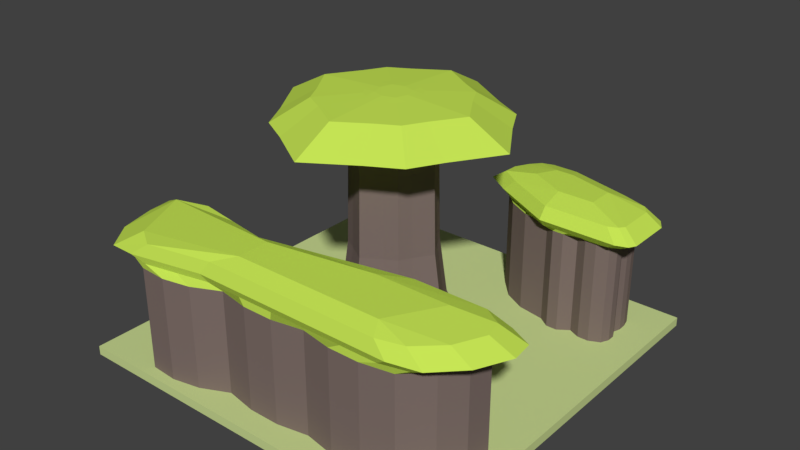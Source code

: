 # Source: Forest_III.blend  (saved by Blender 2.78.0; exported with 4.5.12 LTS)
import bpy
from mathutils import Matrix  # noqa: F401  (used for matrix-valued properties, if any)

bpy.ops.wm.read_factory_settings(use_empty=True)
scene = bpy.context.scene
scene.name = 'Scene'

# ---- collections
col_collection_1 = bpy.data.collections.new('Collection 1'); scene.collection.children.link(col_collection_1)
col_collection_2 = bpy.data.collections.new('Collection 2'); scene.collection.children.link(col_collection_2)
col_collection_3 = bpy.data.collections.new('Collection 3'); scene.collection.children.link(col_collection_3)
col_collection_4 = bpy.data.collections.new('Collection 4'); scene.collection.children.link(col_collection_4)
col_collection_5 = bpy.data.collections.new('Collection 5'); scene.collection.children.link(col_collection_5)
col_collection_6 = bpy.data.collections.new('Collection 6'); scene.collection.children.link(col_collection_6)
col_collection_7 = bpy.data.collections.new('Collection 7'); scene.collection.children.link(col_collection_7)
col_collection_8 = bpy.data.collections.new('Collection 8'); scene.collection.children.link(col_collection_8)
col_collection_9 = bpy.data.collections.new('Collection 9'); scene.collection.children.link(col_collection_9)
col_collection_10 = bpy.data.collections.new('Collection 10'); scene.collection.children.link(col_collection_10)
col_collection_11 = bpy.data.collections.new('Collection 11'); scene.collection.children.link(col_collection_11)
col_collection_12 = bpy.data.collections.new('Collection 12'); scene.collection.children.link(col_collection_12)
col_collection_13 = bpy.data.collections.new('Collection 13'); scene.collection.children.link(col_collection_13)
col_collection_14 = bpy.data.collections.new('Collection 14'); scene.collection.children.link(col_collection_14)
col_collection_15 = bpy.data.collections.new('Collection 15'); scene.collection.children.link(col_collection_15)
col_collection_16 = bpy.data.collections.new('Collection 16'); scene.collection.children.link(col_collection_16)
col_collection_17 = bpy.data.collections.new('Collection 17'); scene.collection.children.link(col_collection_17)
col_collection_18 = bpy.data.collections.new('Collection 18'); scene.collection.children.link(col_collection_18)
col_collection_19 = bpy.data.collections.new('Collection 19'); scene.collection.children.link(col_collection_19)
col_collection_20 = bpy.data.collections.new('Collection 20'); scene.collection.children.link(col_collection_20)

# ---- materials (node trees are filled in below, after node groups)
mat_grass_forest_iii_001 = bpy.data.materials.new('Grass Forest III.001')
mat_grass_forest_iii_001.alpha_threshold = 0.0
mat_grass_forest_iii_001.use_transparent_shadow = False
mat_grass_forest_iii_001.diffuse_color = (0.59, 0.7, 0.29, 1.0)
mat_grass_forest_iii_001.roughness = 0.5
mat_grass_forest_iii_001.specular_intensity = 0.0
mat_ironwood_forest_iii_001 = bpy.data.materials.new('Ironwood Forest III.001')
mat_ironwood_forest_iii_001.alpha_threshold = 0.0
mat_ironwood_forest_iii_001.use_transparent_shadow = False
mat_ironwood_forest_iii_001.diffuse_color = (0.208, 0.156, 0.141, 1.0)
mat_ironwood_forest_iii_001.specular_color = (1.0, 0.433, 0.302)
mat_ironwood_forest_iii_001.roughness = 0.5
mat_leaves_forest_iii_001 = bpy.data.materials.new('Leaves Forest III.001')
mat_leaves_forest_iii_001.alpha_threshold = 0.0
mat_leaves_forest_iii_001.use_transparent_shadow = False
mat_leaves_forest_iii_001.diffuse_color = (0.5797, 0.8, 0.09281, 1.0)
mat_leaves_forest_iii_001.roughness = 0.5
mat_leaves_forest_iii_001.specular_intensity = 0.0

# ---- material node trees

# ---- world
world_world = bpy.data.worlds.new('World'); scene.world = world_world
world_world.color = (0.05088, 0.05088, 0.05088)
world_world.use_sun_shadow = False
world_world.sun_shadow_jitter_overblur = 0.0
world_world.cycles.sampling_method = 'MANUAL'

# ---- meshes
me_cube_002 = bpy.data.meshes.new('Cube.002')
me_cube_002.from_pydata([(8.0, 8.0, -0.1847), (8.0, -8.0, -0.1847), (-8.0, -8.0, -0.1847), (-8.0, 8.0, -0.1847), (8.0, 8.0, 0.1847), (8.0, -8.0, 0.1847), (-8.0, -8.0, 0.1847), (-8.0, 8.0, 0.1847), (-2.068, -2.068, -0.02684), (-1.43, -1.43, 1.973), (-2.068, 2.068, -0.02684), (-1.43, 1.43, 1.973), (2.068, -2.068, -0.02684), (1.43, -1.43, 1.973), (2.068, 2.068, -0.02684), (1.43, 1.43, 1.973), (-2.514, 1.257, -0.02684), (-3.311, -9.537e-07, -0.02684), (-2.514, -1.257, -0.02684), (-1.738, -0.8688, 1.973), (-2.289, -9.537e-07, 1.973), (-1.738, 0.8688, 1.973), (2.514, -1.257, -0.02684), (3.311, -9.537e-07, -0.02684), (2.514, 1.257, -0.02684), (1.738, 0.8688, 1.973), (2.289, -9.537e-07, 1.973), (1.738, -0.8688, 1.973), (1.257, 2.514, -0.02684), (4.768e-07, 3.311, -0.02684), (-1.257, 2.514, -0.02684), (-0.8688, 1.738, 1.973), (4.768e-07, 2.289, 1.973), (0.8688, 1.738, 1.973), (-1.257, -2.514, -0.02684), (4.768e-07, -3.311, -0.02684), (1.257, -2.514, -0.02684), (0.8688, -1.738, 1.973), (4.768e-07, -2.289, 1.973), (-0.8688, -1.738, 1.973), (-1.418, -0.7091, 7.568), (-1.167, -1.167, 7.568), (-0.7091, -1.418, 7.568), (1.167, -1.167, 7.568), (1.418, -0.7091, 7.568), (1.167, 1.167, 7.568), (0.7091, 1.418, 7.568), (-1.167, 1.167, 7.568), (-1.418, 0.7091, 7.568), (1.257, 1.257, -0.02684), (4.768e-07, 1.655, -0.02684), (-1.257, 1.257, -0.02684), (1.655, -9.537e-07, -0.02684), (4.768e-07, -9.537e-07, -0.02684), (-1.655, -9.537e-07, -0.02684), (1.257, -1.257, -0.02684), (4.768e-07, -1.655, -0.02684), (-1.257, -1.257, -0.02684), (-1.478, 0.7389, 4.289), (-1.216, 1.216, 4.289), (0.7389, 1.478, 4.289), (1.216, 1.216, 4.289), (1.478, -0.7389, 4.289), (1.216, -1.216, 4.289), (-0.7389, -1.478, 4.289), (-1.216, -1.216, 4.289), (-1.478, -0.7389, 4.289), (-1.946, -9.537e-07, 4.289), (1.478, 0.7389, 4.289), (1.946, -9.537e-07, 4.289), (1.202, -1.202, 8.389), (1.461, -0.7303, 8.389), (-0.7303, -1.461, 8.389), (-0.7389, 1.478, 4.289), (4.768e-07, 1.946, 4.289), (0.7389, -1.478, 4.289), (4.768e-07, -1.946, 4.289), (-1.202, -1.202, 8.389), (-1.461, -0.7303, 8.389), (-1.461, 0.7303, 8.389), (-1.924, -9.537e-07, 8.389), (1.461, 0.7303, 8.389), (1.202, 1.202, 8.389), (-1.868, -9.537e-07, 7.568), (1.418, 0.7091, 7.568), (1.868, -9.537e-07, 7.568), (-2.591, -1.295, 8.878), (-2.132, -2.132, 8.878), (-1.295, -2.591, 8.878), (-0.7091, 1.418, 7.568), (4.768e-07, 1.868, 7.568), (0.7091, -1.418, 7.568), (4.768e-07, -1.868, 7.568), (2.132, -2.132, 8.878), (2.591, -1.295, 8.878), (2.132, 2.132, 8.878), (1.295, 2.591, 8.878), (-2.132, 2.132, 8.878), (-2.591, 1.295, 8.878), (0.7303, 1.461, 8.389), (-1.202, 1.202, 8.389), (1.924, -9.537e-07, 8.389), (3.112, -3.112, 9.097), (3.782, -1.891, 9.097), (-1.891, -3.782, 9.097), (-0.7303, 1.461, 8.389), (4.768e-07, 1.924, 8.389), (0.7303, -1.461, 8.389), (4.768e-07, -1.924, 8.389), (-3.112, -3.112, 9.097), (-3.782, -1.891, 9.097), (-3.782, 1.891, 9.097), (-4.981, -9.537e-07, 9.097), (3.782, 1.891, 9.097), (3.112, 3.112, 9.097), (-3.412, -9.537e-07, 8.878), (2.591, 1.295, 8.878), (3.412, -9.537e-07, 8.878), (-2.511, -1.255, 9.995), (-2.066, -2.066, 9.995), (-1.255, -2.511, 9.995), (-1.295, 2.591, 8.878), (4.768e-07, 3.412, 8.878), (1.295, -2.591, 8.878), (4.768e-07, -3.412, 8.878), (2.066, -2.066, 9.995), (2.511, -1.255, 9.995), (2.066, 2.066, 9.995), (1.255, 2.511, 9.995), (-2.066, 2.066, 9.995), (-2.511, 1.255, 9.995), (1.891, 3.782, 9.097), (-3.112, 3.112, 9.097), (4.981, -9.537e-07, 9.097), (0.7792, -0.7792, 10.1), (0.9469, -0.4734, 10.1), (-0.4734, -0.9469, 10.1), (-1.891, 3.782, 9.097), (4.768e-07, 4.981, 9.097), (1.891, -3.782, 9.097), (4.768e-07, -4.981, 9.097), (-0.7792, -0.7792, 10.1), (-0.9469, -0.4734, 10.1), (-0.9469, 0.4734, 10.1), (-1.247, -9.537e-07, 10.1), (0.9469, 0.4734, 10.1), (0.7792, 0.7792, 10.1), (-3.307, -9.537e-07, 9.995), (2.511, 1.255, 9.995), (3.307, -9.537e-07, 9.995), (-1.255, 2.511, 9.995), (4.768e-07, 3.307, 9.995), (1.255, -2.511, 9.995), (4.768e-07, -3.307, 9.995), (0.4734, 0.9469, 10.1), (-0.7792, 0.7792, 10.1), (1.247, -9.537e-07, 10.1), (0.4734, 0.4734, 10.13), (0.6236, -9.537e-07, 10.13), (0.4734, -0.4734, 10.13), (-0.4734, 0.9469, 10.1), (4.768e-07, 1.247, 10.1), (0.4734, -0.9469, 10.1), (4.768e-07, -1.247, 10.1), (-0.4734, 0.4734, 10.13), (4.768e-07, 0.6236, 10.13), (-0.6236, -9.537e-07, 10.13), (4.768e-07, -9.537e-07, 10.13), (-0.4734, -0.4734, 10.13), (4.768e-07, -0.6236, 10.13), (3.854, 4.483, -0.07461), (3.854, 4.483, 4.396), (1.862, 7.393, -0.07461), (1.862, 7.393, 4.396), (6.58, 4.483, -0.07461), (6.58, 4.483, 4.396), (6.58, 6.483, -0.07461), (6.58, 6.483, 4.396), (3.225, 7.393, -0.07461), (3.225, 7.393, 4.396), (5.217, 4.483, -0.07461), (5.217, 4.483, 4.396), (1.095, 5.938, -0.07461), (1.095, 5.938, 4.396), (6.58, 5.483, -0.07461), (6.58, 5.483, 4.396), (0.246, 5.938, 4.814), (4.221, 5.938, -0.07461), (0.6932, 5.938, 4.51), (1.435, 7.597, 4.51), (3.075, 7.75, 4.51), (6.963, 6.616, 4.51), (7.252, 5.371, 4.51), (7.09, 4.308, 4.51), (5.555, 4.126, 4.51), (3.858, 4.126, 4.51), (0.8976, 5.938, 5.268), (1.113, 7.834, 4.814), (2.975, 7.987, 4.814), (7.41, 6.705, 4.814), (7.699, 5.297, 4.814), (7.537, 4.071, 4.814), (5.78, 3.889, 4.814), (3.86, 3.889, 4.814), (2.314, 5.938, 5.549), (1.583, 7.488, 5.268), (3.121, 7.641, 5.268), (6.759, 6.575, 5.268), (7.048, 5.405, 5.268), (6.886, 4.416, 5.268), (5.452, 4.235, 5.268), (3.856, 4.235, 5.268), (3.497, 6.747, 5.549), (5.362, 5.129, 5.549), (-5.257, -7.533, -0.03627), (-5.257, -7.533, 4.396), (-6.125, -4.137, -0.03627), (-6.125, -4.137, 4.396), (5.774, -6.835, -0.03627), (5.774, -6.835, 4.396), (7.212, -3.77, -0.03627), (7.212, -3.77, 4.396), (3.39, -3.77, -0.03627), (-1.869, -4.835, -0.03627), (-1.869, -4.835, 4.396), (3.39, -3.77, 4.396), (-1.869, -6.835, -0.03627), (1.952, -6.835, -0.03627), (1.952, -6.835, 4.396), (-1.869, -6.835, 4.396), (-5.927, -7.425, 4.681), (-7.077, -4.308, 4.681), (3.92, -3.42, 4.681), (7.723, -3.878, 4.681), (6.322, -6.777, 4.681), (-2.318, -7.055, 4.681), (-2.318, -4.683, 4.681), (2.215, -7.055, 4.681), (-6.512, -7.775, 4.979), (-7.823, -4.138, 4.979), (4.238, -3.209, 4.979), (8.468, -3.668, 4.979), (6.907, -6.909, 4.979), (-2.588, -7.187, 4.979), (-2.588, -4.233, 4.979), (2.372, -7.187, 4.979), (-5.738, -6.972, 5.493), (3.817, -3.487, 5.493), (7.482, -3.946, 5.493), (6.133, -6.734, 5.493), (-2.231, -7.012, 5.493), (-2.231, -4.712, 5.493), (2.164, -7.012, 5.493), (5.937, -4.376, 5.74), (4.774, -6.399, 5.74), (-1.408, -6.399, 5.74), (-1.408, -5.079, 5.74), (-3.288, -4.277, -0.03627), (-4.707, -4.044, -0.03627), (-2.999, -7.366, 4.396), (-4.128, -7.599, 4.396), (-4.707, -4.044, 4.396), (-3.288, -4.277, 4.396), (-4.128, -7.599, -0.03627), (-2.999, -7.366, -0.03627), (-3.658, -7.331, 4.681), (-4.997, -7.607, 4.681), (-5.684, -4.131, 4.681), (-4.001, -4.407, 4.681), (-4.054, -7.489, 4.979), (-5.519, -7.791, 4.979), (-6.271, -3.629, 4.979), (-4.429, -3.931, 4.979), (-3.53, -7.28, 5.493), (-4.829, -7.548, 5.493), (-5.494, -4.177, 5.493), (-3.863, -4.445, 5.493), (1.637, -3.897, -0.03627), (-0.1162, -4.252, -0.03627), (-0.1162, -4.252, 4.396), (1.637, -3.897, 4.396), (-0.5955, -7.068, -0.03627), (0.6785, -7.068, -0.03627), (0.6785, -7.068, 4.396), (-0.5955, -7.068, 4.396), (-0.2389, -4.262, 4.681), (1.841, -3.841, 4.681), (0.7036, -7.055, 4.681), (-0.8074, -7.055, 4.681), (-0.3127, -4.131, 4.979), (1.963, -3.67, 4.979), (0.7188, -7.187, 4.979), (-0.9347, -7.187, 4.979), (-0.2151, -4.304, 5.493), (1.801, -3.896, 5.493), (0.6988, -7.012, 5.493), (-0.7663, -7.012, 5.493), (4.664, -3.489, 4.396), (5.938, -3.489, 4.396), (3.226, -7.066, -0.03627), (4.5, -7.066, -0.03627), (5.938, -3.489, -0.03627), (4.664, -3.489, -0.03627), (4.5, -7.066, 4.396), (3.226, -7.066, 4.396), (5.431, -3.42, 4.681), (6.942, -3.42, 4.681), (5.237, -7.055, 4.681), (3.726, -7.055, 4.681), (5.892, -3.209, 4.979), (7.545, -3.209, 4.979), (5.679, -7.187, 4.979), (4.026, -7.187, 4.979), (5.282, -3.487, 5.493), (6.747, -3.487, 5.493), (5.094, -7.012, 5.493), (3.629, -7.012, 5.493), (2.846, -4.376, 5.74), (-6.171, -5.269, -0.03627), (-5.881, -6.401, -0.03627), (-5.881, -6.401, 4.396), (-6.171, -5.269, 4.396), (6.629, -5.813, -0.03627), (7.109, -4.791, -0.03627), (7.109, -4.791, 4.396), (6.629, -5.813, 4.396), (-1.869, -5.502, -0.03627), (-1.869, -6.168, -0.03627), (2.911, -4.791, -0.03627), (2.432, -5.813, -0.03627), (-6.68, -6.54, 4.681), (-7.023, -5.198, 4.681), (7.885, -4.631, 4.681), (7.316, -5.843, 4.681), (-7.361, -6.624, 4.979), (-7.736, -5.155, 4.979), (8.577, -4.535, 4.979), (7.955, -5.861, 4.979), (-6.836, -4.566, 5.493), (7.661, -4.662, 5.493), (7.11, -5.837, 5.493), (-4.514, -5.446, -0.03627), (-4.321, -6.522, -0.03627), (-3.192, -5.524, -0.03627), (-3.095, -6.445, -0.03627), (-0.276, -5.343, -0.03627), (-0.4357, -6.205, -0.03627), (1.318, -5.106, -0.03627), (0.998, -6.087, -0.03627), (4.185, -4.868, -0.03627), (3.706, -5.967, -0.03627), (5.459, -4.868, -0.03627), (4.98, -5.967, -0.03627), (4.344, 7.527, 4.396), (5.462, 7.224, 4.396), (5.672, 4.268, -0.07461), (6.126, 4.268, -0.07461), (5.462, 7.224, -0.07461), (4.344, 7.527, -0.07461), (6.126, 4.268, 4.396), (5.672, 4.268, 4.396), (5.794, 5.634, -0.07461), (5.008, 5.786, -0.07461), (4.467, 7.372, 4.51), (5.86, 6.994, 4.51), (6.686, 4.126, 4.51), (6.121, 4.126, 4.51), (4.55, 7.559, 4.814), (6.124, 7.132, 4.814), (7.059, 3.889, 4.814), (6.419, 3.889, 4.814), (4.43, 7.286, 5.268), (5.739, 6.931, 5.268), (6.516, 4.235, 5.268), (5.984, 4.235, 5.268), (2.771, 7.704, -0.07461), (2.316, 7.704, -0.07461), (4.763, 4.161, 4.396), (4.308, 4.161, 4.396), (2.316, 7.704, 4.396), (2.771, 7.704, 4.396), (4.308, 4.161, -0.07461), (4.763, 4.161, -0.07461), (3.179, 5.938, -0.07461), (2.137, 5.938, -0.07461), (4.989, 4.126, 4.51), (4.423, 4.126, 4.51), (1.944, 7.75, 4.51), (2.509, 7.75, 4.51), (5.14, 3.889, 4.814), (4.5, 3.889, 4.814), (1.696, 7.987, 4.814), (2.335, 7.987, 4.814), (4.92, 4.235, 5.268), (4.388, 4.235, 5.268), (2.057, 7.641, 5.268), (2.589, 7.641, 5.268), (3.847, 5.129, 5.549), (1.088, 6.423, 4.396), (1.344, 6.908, 4.396), (6.67, 5.77, -0.2256), (6.67, 6.103, -0.2256), (1.344, 6.908, -0.07461), (1.088, 6.423, -0.07461), (6.67, 6.103, 4.245), (6.67, 5.77, 4.245), (3.557, 6.908, -0.07461), (3.889, 6.423, -0.07461), (0.7417, 6.542, 4.51), (1.06, 7.146, 4.51), (7.252, 6.201, 4.51), (7.252, 5.786, 4.51), (0.3362, 6.621, 4.814), (0.696, 7.304, 4.814), (7.699, 6.236, 4.814), (7.699, 5.766, 4.814), (0.9271, 6.506, 5.268), (1.226, 7.073, 5.268), (7.048, 6.185, 5.268), (7.048, 5.795, 5.268), (2.74, 6.747, 5.549), (4.565, 6.947, -0.07461), (4.786, 6.367, -0.07461), (5.573, 6.694, -0.07461), (5.683, 6.164, -0.07461), (2.257, 7.115, -0.07461), (2.197, 6.527, -0.07461), (2.907, 7.115, -0.07461), (3.043, 6.527, -0.07461), (1.802, 5.168, -0.07461), (2.721, 4.683, -0.07461), (6.736, 5.149, 4.396), (6.736, 4.816, 4.396), (4.553, 5.453, -0.07461), (4.885, 4.968, -0.07461), (2.721, 4.683, 4.396), (1.802, 5.168, 4.396), (6.736, 4.816, -0.07461), (6.736, 5.149, -0.07461), (7.252, 4.956, 4.51), (7.252, 4.541, 4.51), (2.713, 4.73, 4.51), (1.568, 5.334, 4.51), (7.699, 4.828, 4.814), (7.699, 4.358, 4.814), (2.566, 4.572, 4.814), (1.271, 5.255, 4.814), (7.048, 5.015, 5.268), (7.048, 4.625, 5.268), (2.78, 4.802, 5.268), (1.704, 5.37, 5.268), (5.229, 5.352, -0.07461), (5.45, 4.917, -0.07461), (5.905, 5.25, -0.07461), (6.015, 4.867, -0.07461), (5.362, 6.241, 5.549), (2.861, 5.453, -0.07461), (3.584, 4.968, -0.07461), (3.707, 5.453, -0.07461), (4.235, 4.968, -0.07461)], [], [(0, 1, 2, 3), (4, 7, 6, 5), (0, 4, 5, 1), (1, 5, 6, 2), (2, 6, 7, 3), (4, 0, 3, 7), (16, 21, 11, 10), (28, 33, 15, 14), (22, 27, 13, 12), (34, 39, 9, 8), (55, 22, 12, 36), (25, 15, 61, 68), (15, 33, 60, 61), (33, 32, 74, 60), (9, 39, 64, 65), (28, 14, 24, 49), (49, 24, 23, 52), (52, 23, 22, 55), (14, 15, 25, 24), (24, 25, 26, 23), (23, 26, 27, 22), (8, 9, 19, 18), (18, 19, 20, 17), (17, 20, 21, 16), (17, 54, 57, 18), (54, 53, 56, 57), (53, 52, 55, 56), (16, 51, 54, 17), (51, 50, 53, 54), (50, 49, 52, 53), (10, 30, 51, 16), (30, 29, 50, 51), (29, 28, 49, 50), (32, 31, 73, 74), (39, 38, 76, 64), (21, 20, 67, 58), (31, 11, 59, 73), (11, 21, 58, 59), (38, 37, 75, 76), (20, 19, 66, 67), (27, 26, 69, 62), (13, 27, 62, 63), (37, 13, 63, 75), (19, 9, 65, 66), (26, 25, 68, 69), (18, 57, 34, 8), (57, 56, 35, 34), (56, 55, 36, 35), (12, 13, 37, 36), (36, 37, 38, 35), (35, 38, 39, 34), (10, 11, 31, 30), (30, 31, 32, 29), (29, 32, 33, 28), (68, 61, 45, 84), (74, 73, 89, 90), (58, 67, 83, 48), (73, 59, 47, 89), (67, 66, 40, 83), (66, 65, 41, 40), (64, 76, 92, 42), (65, 64, 42, 41), (76, 75, 91, 92), (63, 62, 44, 43), (62, 69, 85, 44), (75, 63, 43, 91), (61, 60, 46, 45), (69, 68, 84, 85), (60, 74, 90, 46), (59, 58, 48, 47), (45, 46, 99, 82), (43, 44, 71, 70), (42, 92, 108, 72), (41, 42, 72, 77), (92, 91, 107, 108), (44, 85, 101, 71), (83, 40, 78, 80), (40, 41, 77, 78), (91, 43, 70, 107), (48, 83, 80, 79), (85, 84, 81, 101), (46, 90, 106, 99), (84, 45, 82, 81), (90, 89, 105, 106), (89, 47, 100, 105), (47, 48, 79, 100), (108, 107, 123, 124), (71, 101, 117, 94), (80, 78, 86, 115), (107, 70, 93, 123), (101, 81, 116, 117), (78, 77, 87, 86), (99, 106, 122, 96), (70, 71, 94, 93), (77, 72, 88, 87), (106, 105, 121, 122), (82, 99, 96, 95), (105, 100, 97, 121), (100, 79, 98, 97), (81, 82, 95, 116), (72, 108, 124, 88), (79, 80, 115, 98), (115, 86, 110, 112), (86, 87, 109, 110), (122, 121, 137, 138), (98, 115, 112, 111), (121, 97, 132, 137), (116, 95, 114, 113), (97, 98, 111, 132), (88, 124, 140, 104), (95, 96, 131, 114), (124, 123, 139, 140), (94, 117, 133, 103), (93, 94, 103, 102), (123, 93, 102, 139), (117, 116, 113, 133), (87, 88, 104, 109), (96, 122, 138, 131), (113, 114, 127, 148), (104, 140, 153, 120), (111, 112, 147, 130), (140, 139, 152, 153), (103, 133, 149, 126), (112, 110, 118, 147), (139, 102, 125, 152), (133, 113, 148, 149), (110, 109, 119, 118), (131, 138, 151, 128), (102, 103, 126, 125), (109, 104, 120, 119), (138, 137, 150, 151), (114, 131, 128, 127), (137, 132, 129, 150), (132, 111, 130, 129), (127, 128, 154, 146), (153, 152, 162, 163), (126, 149, 156, 135), (125, 126, 135, 134), (152, 125, 134, 162), (149, 148, 145, 156), (119, 120, 136, 141), (128, 151, 161, 154), (147, 118, 142, 144), (118, 119, 141, 142), (151, 150, 160, 161), (130, 147, 144, 143), (150, 129, 155, 160), (148, 127, 146, 145), (129, 130, 143, 155), (120, 153, 163, 136), (168, 142, 141, 136), (160, 155, 143, 164), (164, 143, 144, 166), (166, 144, 142, 168), (156, 158, 159, 135), (158, 167, 169, 159), (167, 166, 168, 169), (145, 157, 158, 156), (157, 165, 167, 158), (165, 164, 166, 167), (146, 154, 157, 145), (154, 161, 165, 157), (161, 160, 164, 165), (135, 159, 162, 134), (159, 169, 163, 162), (169, 168, 136, 163), (402, 399, 173, 172), (357, 354, 177, 176), (437, 432, 175, 174), (381, 378, 171, 170), (454, 437, 174, 356), (379, 173, 189, 387), (359, 175, 193, 365), (459, 434, 180, 382), (355, 360, 181, 180), (375, 380, 179, 178), (428, 407, 187, 383), (431, 185, 192, 439), (435, 171, 195, 441), (424, 400, 184, 361), (400, 405, 185, 184), (429, 436, 183, 182), (385, 194, 202, 389), (365, 193, 201, 369), (441, 195, 203, 445), (408, 188, 186, 412), (398, 183, 188, 408), (377, 181, 194, 385), (353, 179, 190, 363), (404, 177, 191, 410), (445, 203, 211, 449), (412, 186, 196, 416), (443, 200, 208, 447), (391, 197, 205, 395), (363, 190, 198, 367), (410, 191, 199, 414), (387, 189, 197, 391), (439, 192, 200, 443), (447, 208, 455), (395, 205, 420), (418, 207, 455), (371, 206, 212, 455), (369, 201, 209, 373), (389, 202, 210, 393), (367, 198, 206, 371), (414, 199, 207, 418), (416, 196, 204, 420), (449, 211, 397), (373, 209, 213, 397), (393, 210, 397), (318, 321, 217, 216), (301, 298, 221, 220), (322, 325, 219, 218), (263, 260, 215, 214), (352, 322, 218, 300), (259, 229, 235, 265), (320, 215, 230, 330), (279, 224, 236, 285), (344, 327, 226, 264), (348, 329, 227, 282), (299, 304, 228, 227), (281, 284, 229, 226), (257, 262, 224, 223), (277, 280, 225, 222), (285, 236, 244, 289), (287, 237, 245, 291), (330, 230, 238, 334), (303, 219, 234, 307), (297, 225, 232, 305), (261, 217, 231, 267), (283, 228, 237, 287), (324, 221, 233, 332), (336, 241, 248, 339), (271, 239, 338, 275), (311, 242, 249, 315), (265, 235, 243, 269), (305, 232, 240, 309), (307, 234, 242, 311), (267, 231, 239, 271), (332, 233, 241, 336), (338, 246, 255, 256), (315, 249, 254), (313, 247, 317), (334, 238, 246, 338), (291, 245, 252, 295), (289, 244, 251, 293), (269, 243, 250, 273), (309, 240, 247, 313), (339, 248, 253, 254), (295, 252, 254), (293, 251, 256, 317), (273, 250, 255), (246, 274, 255), (274, 273, 255), (238, 270, 274, 246), (270, 269, 273, 274), (251, 276, 338, 256), (276, 275, 338), (236, 268, 272, 244), (268, 267, 271, 272), (230, 266, 270, 238), (266, 265, 269, 270), (244, 272, 276, 251), (272, 271, 275, 276), (224, 262, 268, 236), (262, 261, 267, 268), (216, 217, 261, 258), (258, 261, 262, 257), (319, 342, 263, 214), (342, 344, 264, 263), (215, 260, 266, 230), (260, 259, 265, 266), (226, 229, 259, 264), (264, 259, 260, 263), (247, 294, 317), (294, 293, 317), (250, 296, 254, 255), (296, 295, 254), (240, 290, 294, 247), (290, 289, 293, 294), (243, 292, 296, 250), (292, 291, 295, 296), (229, 284, 288, 235), (284, 283, 287, 288), (235, 288, 292, 243), (288, 287, 291, 292), (232, 286, 290, 240), (286, 285, 289, 290), (223, 224, 279, 278), (278, 279, 280, 277), (227, 228, 283, 282), (282, 283, 284, 281), (327, 346, 281, 226), (346, 348, 282, 281), (225, 280, 286, 232), (280, 279, 285, 286), (241, 310, 314, 248), (310, 309, 313, 314), (248, 314, 317, 253), (314, 313, 317), (252, 316, 254), (316, 315, 254), (237, 308, 312, 245), (308, 307, 311, 312), (233, 306, 310, 241), (306, 305, 309, 310), (245, 312, 316, 252), (312, 311, 315, 316), (221, 298, 306, 233), (298, 297, 305, 306), (228, 304, 308, 237), (304, 303, 307, 308), (218, 219, 303, 300), (300, 303, 304, 299), (329, 350, 299, 227), (350, 352, 300, 299), (222, 225, 297, 302), (302, 297, 298, 301), (302, 301, 351, 349), (349, 351, 352, 350), (222, 302, 349, 328), (328, 349, 350, 329), (278, 277, 347, 345), (345, 347, 348, 346), (223, 278, 345, 326), (326, 345, 346, 327), (258, 257, 343, 341), (341, 343, 344, 342), (216, 258, 341, 318), (318, 341, 342, 319), (249, 340, 254), (340, 339, 254), (253, 317, 254), (256, 255, 254, 317), (239, 335, 338), (335, 334, 338), (234, 333, 337, 242), (333, 332, 336, 337), (242, 337, 340, 249), (337, 336, 339, 340), (219, 325, 333, 234), (325, 324, 332, 333), (231, 331, 335, 239), (331, 330, 334, 335), (277, 222, 328, 347), (347, 328, 329, 348), (257, 223, 326, 343), (343, 326, 327, 344), (217, 321, 331, 231), (321, 320, 330, 331), (301, 220, 323, 351), (351, 323, 322, 352), (220, 221, 324, 323), (323, 324, 325, 322), (214, 215, 320, 319), (319, 320, 321, 318), (210, 374, 397), (374, 373, 397), (199, 368, 372, 207), (368, 367, 371, 372), (202, 370, 374, 210), (370, 369, 373, 374), (207, 372, 455), (372, 371, 455), (191, 364, 368, 199), (364, 363, 367, 368), (177, 354, 364, 191), (354, 353, 363, 364), (194, 366, 370, 202), (366, 365, 369, 370), (407, 422, 362, 187), (422, 424, 361, 362), (174, 175, 359, 356), (356, 359, 360, 355), (181, 360, 366, 194), (360, 359, 365, 366), (434, 452, 355, 180), (452, 454, 356, 355), (178, 179, 353, 358), (358, 353, 354, 357), (211, 394, 397), (394, 393, 397), (203, 390, 394, 211), (390, 389, 393, 394), (206, 396, 420, 212), (396, 395, 420), (190, 388, 392, 198), (388, 387, 391, 392), (198, 392, 396, 206), (392, 391, 395, 396), (171, 378, 386, 195), (378, 377, 385, 386), (195, 386, 390, 203), (386, 385, 389, 390), (403, 426, 384, 182), (426, 428, 383, 384), (172, 173, 379, 376), (376, 379, 380, 375), (430, 457, 381, 170), (457, 459, 382, 381), (179, 380, 388, 190), (380, 379, 387, 388), (180, 181, 377, 382), (382, 377, 378, 381), (376, 375, 427, 425), (425, 427, 428, 426), (172, 376, 425, 402), (402, 425, 426, 403), (358, 357, 423, 421), (421, 423, 424, 422), (178, 358, 421, 406), (406, 421, 422, 407), (205, 417, 420), (417, 416, 420), (200, 415, 419, 208), (415, 414, 418, 419), (208, 419, 455), (419, 418, 455), (192, 411, 415, 200), (411, 410, 414, 415), (197, 413, 417, 205), (413, 412, 416, 417), (185, 405, 411, 192), (405, 404, 410, 411), (173, 399, 409, 189), (399, 398, 408, 409), (189, 409, 413, 197), (409, 408, 412, 413), (176, 177, 404, 401), (401, 404, 405, 400), (357, 176, 401, 423), (423, 401, 400, 424), (375, 178, 406, 427), (427, 406, 407, 428), (182, 183, 398, 403), (403, 398, 399, 402), (384, 383, 458, 456), (456, 458, 459, 457), (182, 384, 456, 429), (429, 456, 457, 430), (362, 361, 453, 451), (451, 453, 454, 452), (187, 362, 451, 433), (433, 451, 452, 434), (196, 450, 397, 204), (450, 449, 397), (209, 448, 455, 213), (448, 447, 455), (193, 440, 444, 201), (440, 439, 443, 444), (201, 444, 448, 209), (444, 443, 447, 448), (186, 446, 450, 196), (446, 445, 449, 450), (188, 442, 446, 186), (442, 441, 445, 446), (170, 171, 435, 430), (430, 435, 436, 429), (183, 436, 442, 188), (436, 435, 441, 442), (175, 432, 440, 193), (432, 431, 439, 440), (383, 187, 433, 458), (458, 433, 434, 459), (361, 184, 438, 453), (453, 438, 437, 454), (184, 185, 431, 438), (438, 431, 432, 437), (397, 213, 455, 212), (212, 420, 204, 397)])
me_cube_002.polygons.foreach_set('use_smooth', [True] * 470)
me_cube_002.polygons.foreach_set('material_index', [0, 0, 0, 0, 0, 0, 1, 1, 1, 1, 0, 1, 1, 1, 1, 0, 0, 0, 1, 1, 1, 1, 1, 1, 0, 0, 0, 0, 0, 0, 0, 0, 0, 1, 1, 1, 1, 1, 1, 1, 1, 1, 1, 1, 1, 0, 0, 0, 1, 1, 1, 1, 1, 1, 1, 1, 1, 1, 1, 1, 1, 1, 1, 1, 1, 1, 1, 1, 1, 1, 1, 1, 1, 1, 1, 1, 1, 1, 1, 1, 1, 1, 1, 1, 1, 1, 2, 2, 2, 2, 2, 2, 2, 2, 2, 2, 2, 2, 2, 2, 2, 2, 2, 2, 2, 2, 2, 2, 2, 2, 2, 2, 2, 2, 2, 2, 2, 2, 2, 2, 2, 2, 2, 2, 2, 2, 2, 2, 2, 2, 2, 2, 2, 2, 2, 2, 2, 2, 2, 2, 2, 2, 2, 2, 2, 2, 2, 2, 2, 2, 2, 2, 2, 2, 2, 2, 2, 2, 2, 2, 2, 2, 2, 2, 2, 2, 1, 1, 1, 1, 0, 2, 2, 0, 1, 1, 0, 2, 2, 0, 1, 1, 2, 2, 2, 2, 2, 2, 2, 2, 2, 2, 2, 2, 2, 2, 2, 2, 2, 2, 2, 2, 2, 2, 2, 2, 2, 2, 2, 2, 1, 1, 1, 1, 0, 2, 2, 2, 0, 0, 1, 1, 1, 1, 2, 2, 2, 2, 2, 2, 2, 2, 2, 2, 2, 2, 2, 2, 2, 2, 2, 2, 2, 2, 2, 2, 2, 2, 2, 2, 2, 2, 2, 2, 2, 2, 2, 2, 2, 2, 2, 2, 2, 2, 2, 2, 1, 1, 0, 0, 2, 2, 1, 1, 2, 2, 2, 2, 2, 2, 2, 2, 2, 2, 2, 2, 2, 2, 1, 1, 1, 1, 0, 0, 2, 2, 2, 2, 2, 2, 2, 2, 2, 2, 2, 2, 2, 2, 2, 2, 2, 2, 1, 1, 0, 0, 1, 1, 0, 0, 0, 0, 0, 0, 0, 0, 0, 0, 0, 0, 2, 2, 2, 2, 2, 2, 2, 2, 2, 2, 2, 2, 2, 2, 0, 0, 0, 0, 2, 2, 0, 0, 1, 1, 1, 1, 2, 2, 2, 2, 2, 2, 2, 2, 2, 2, 2, 2, 2, 2, 0, 0, 1, 1, 2, 2, 0, 0, 1, 1, 2, 2, 2, 2, 2, 2, 2, 2, 2, 2, 2, 2, 2, 2, 0, 0, 1, 1, 0, 0, 2, 2, 1, 1, 0, 0, 0, 0, 0, 0, 0, 0, 2, 2, 2, 2, 2, 2, 2, 2, 2, 2, 2, 2, 2, 2, 2, 2, 1, 1, 0, 0, 0, 0, 1, 1, 0, 0, 0, 0, 0, 0, 0, 0, 2, 2, 2, 2, 2, 2, 2, 2, 2, 2, 2, 2, 1, 1, 2, 2, 2, 2, 0, 0, 0, 0, 1, 1, 2, 2])
_k = set([(0, 1), (0, 3), (0, 4), (1, 2), (1, 5), (2, 3), (2, 6), (3, 7), (4, 5), (4, 7), (5, 6), (6, 7), (8, 9), (8, 18), (8, 34), (9, 19), (9, 39), (9, 65), (10, 11), (10, 16), (10, 30), (11, 21), (11, 31), (11, 59), (12, 13), (12, 22), (12, 36), (13, 27), (13, 37), (13, 63), (14, 15), (14, 24), (14, 28), (15, 25), (15, 33), (15, 61), (16, 17), (16, 21), (17, 18), (17, 20), (18, 19), (19, 20), (19, 66), (20, 21), (20, 67), (21, 58), (22, 23), (22, 27), (23, 24), (23, 26), (24, 25), (25, 26), (25, 68), (26, 27), (26, 69), (27, 62), (28, 29), (28, 33), (29, 30), (29, 32), (30, 31), (31, 32), (31, 73), (32, 33), (32, 74), (33, 60), (34, 35), (34, 39), (35, 36), (35, 38), (36, 37), (37, 38), (37, 75), (38, 39), (38, 76), (39, 64), (40, 41), (40, 66), (40, 78), (40, 83), (41, 42), (41, 65), (41, 77), (42, 64), (42, 72), (42, 92), (43, 44), (43, 63), (43, 70), (43, 91), (44, 62), (44, 71), (44, 85), (45, 46), (45, 61), (45, 82), (45, 84), (46, 60), (46, 90), (46, 99), (47, 48), (47, 59), (47, 89), (47, 100), (48, 58), (48, 79), (48, 83), (58, 59), (58, 67), (59, 73), (60, 61), (60, 74), (61, 68), (62, 63), (62, 69), (63, 75), (64, 65), (64, 76), (65, 66), (66, 67), (67, 83), (68, 69), (68, 84), (69, 85), (70, 71), (70, 93), (70, 107), (71, 94), (71, 101), (72, 77), (72, 88), (72, 108), (73, 74), (73, 89), (74, 90), (75, 76), (75, 91), (76, 92), (77, 78), (77, 87), (78, 80), (78, 86), (79, 80), (79, 98), (79, 100), (80, 83), (80, 115), (81, 82), (81, 84), (81, 101), (81, 116), (82, 95), (82, 99), (84, 85), (85, 101), (86, 87), (86, 115), (87, 88), (87, 109), (88, 124), (89, 90), (89, 105), (90, 106), (91, 92), (91, 107), (92, 108), (93, 94), (93, 102), (93, 123), (94, 117), (95, 96), (95, 114), (95, 116), (96, 99), (96, 122), (97, 98), (97, 100), (97, 121), (97, 132), (98, 115), (99, 106), (100, 105), (101, 117), (102, 103), (102, 125), (102, 139), (103, 126), (103, 133), (104, 109), (104, 120), (104, 140), (105, 106), (105, 121), (106, 122), (107, 108), (107, 123), (108, 124), (109, 110), (109, 119), (110, 112), (110, 118), (111, 112), (111, 130), (111, 132), (112, 115), (112, 147), (113, 114), (113, 133), (113, 148), (114, 127), (114, 131), (116, 117), (117, 133), (118, 119), (118, 147), (119, 120), (119, 141), (120, 153), (121, 122), (122, 138), (123, 124), (124, 140), (125, 126), (125, 134), (125, 152), (126, 149), (127, 128), (127, 146), (127, 148), (128, 131), (128, 151), (129, 130), (129, 132), (129, 150), (129, 155), (130, 147), (131, 138), (132, 137), (133, 149), (134, 135), (134, 162), (135, 159), (136, 141), (136, 168), (137, 138), (137, 150), (138, 151), (139, 140), (139, 152), (140, 153), (141, 142), (142, 168), (143, 155), (143, 164), (144, 147), (144, 166), (145, 146), (145, 157), (146, 154), (148, 149), (149, 156), (150, 151), (151, 161), (152, 153), (153, 163), (154, 157), (155, 160), (156, 158), (157, 158), (157, 165), (158, 159), (159, 162), (159, 169), (160, 164), (161, 165), (163, 169), (164, 165), (164, 166), (166, 168), (168, 169), (170, 171), (170, 381), (170, 430), (171, 195), (171, 378), (171, 435), (172, 173), (172, 376), (172, 402), (173, 189), (173, 379), (173, 399), (174, 175), (174, 356), (174, 437), (175, 193), (175, 359), (175, 432), (176, 177), (176, 357), (176, 401), (177, 191), (177, 354), (177, 404), (178, 179), (178, 358), (178, 375), (179, 190), (179, 353), (179, 380), (180, 181), (180, 355), (180, 382), (181, 194), (181, 360), (181, 377), (182, 183), (182, 403), (182, 429), (183, 188), (183, 398), (183, 436), (184, 185), (184, 361), (184, 400), (184, 438), (185, 192), (185, 405), (185, 431), (186, 188), (186, 196), (186, 412), (186, 446), (188, 408), (188, 442), (189, 197), (189, 387), (189, 409), (190, 198), (190, 363), (190, 388), (191, 199), (191, 364), (191, 410), (192, 411), (192, 439), (193, 201), (193, 365), (193, 440), (194, 366), (194, 385), (195, 203), (195, 386), (195, 441), (196, 204), (196, 416), (196, 450), (197, 205), (197, 391), (197, 413), (198, 206), (198, 367), (198, 392), (199, 207), (199, 368), (199, 414), (200, 415), (200, 443), (201, 209), (201, 369), (201, 444), (202, 370), (202, 389), (203, 211), (203, 390), (203, 445), (204, 397), (204, 420), (205, 395), (205, 417), (205, 420), (206, 212), (206, 371), (206, 396), (207, 372), (207, 418), (207, 455), (208, 419), (208, 447), (209, 213), (209, 373), (209, 448), (210, 374), (210, 393), (211, 394), (211, 397), (211, 449), (212, 420), (212, 455), (213, 397), (213, 455), (214, 215), (214, 263), (214, 319), (215, 230), (215, 260), (215, 320), (216, 217), (216, 258), (216, 318), (217, 231), (217, 261), (217, 321), (218, 219), (218, 300), (218, 322), (219, 234), (219, 303), (219, 325), (220, 221), (220, 301), (220, 323), (221, 233), (221, 298), (221, 324), (222, 225), (222, 277), (222, 302), (223, 224), (223, 257), (223, 278), (224, 236), (224, 262), (224, 279), (225, 232), (225, 280), (225, 297), (226, 229), (226, 264), (226, 281), (227, 228), (227, 282), (227, 299), (228, 237), (228, 283), (228, 304), (229, 235), (229, 259), (229, 284), (230, 238), (230, 266), (230, 330), (231, 239), (231, 267), (231, 331), (232, 240), (232, 286), (232, 305), (233, 241), (233, 306), (233, 332), (234, 242), (234, 307), (234, 333), (235, 243), (235, 265), (235, 288), (236, 244), (236, 268), (236, 285), (237, 287), (237, 308), (238, 246), (238, 270), (238, 334), (239, 271), (239, 335), (239, 338), (240, 247), (240, 290), (240, 309), (241, 248), (241, 310), (241, 336), (242, 249), (242, 311), (242, 337), (243, 250), (243, 269), (243, 292), (244, 251), (244, 272), (244, 289), (245, 291), (245, 312), (246, 255), (246, 274), (246, 338), (247, 294), (247, 313), (247, 317), (248, 253), (248, 314), (248, 339), (249, 254), (249, 315), (249, 340), (250, 255), (250, 273), (250, 296), (251, 256), (251, 276), (251, 293), (252, 295), (252, 316), (253, 254), (253, 317), (254, 255), (254, 315), (254, 339), (254, 340), (255, 256), (255, 274), (256, 317), (256, 338), (257, 258), (257, 262), (258, 261), (259, 260), (259, 264), (259, 265), (260, 263), (260, 266), (261, 262), (261, 267), (262, 268), (263, 264), (265, 266), (266, 270), (267, 268), (267, 271), (269, 270), (270, 274), (271, 272), (271, 275), (273, 274), (275, 276), (275, 338), (276, 338), (277, 278), (277, 280), (278, 279), (279, 280), (279, 285), (280, 286), (281, 282), (281, 284), (282, 283), (283, 284), (283, 287), (284, 288), (285, 286), (285, 289), (287, 288), (289, 290), (289, 293), (291, 292), (293, 294), (293, 317), (295, 296), (297, 298), (297, 302), (297, 305), (298, 301), (298, 306), (299, 300), (299, 304), (300, 303), (301, 302), (303, 304), (303, 307), (304, 308), (305, 306), (306, 310), (307, 308), (307, 311), (309, 310), (310, 314), (311, 312), (311, 315), (313, 314), (314, 317), (315, 316), (318, 319), (318, 321), (319, 320), (320, 321), (320, 330), (321, 331), (322, 323), (322, 325), (323, 324), (324, 325), (324, 332), (325, 333), (330, 331), (330, 334), (331, 335), (332, 333), (332, 336), (333, 337), (334, 335), (334, 338), (335, 338), (336, 337), (336, 339), (337, 340), (339, 340), (353, 354), (353, 358), (353, 363), (354, 357), (354, 364), (355, 356), (355, 360), (356, 359), (357, 358), (357, 423), (359, 360), (359, 365), (360, 366), (361, 424), (363, 364), (364, 368), (365, 366), (365, 369), (367, 368), (368, 372), (369, 370), (369, 373), (371, 372), (372, 455), (373, 374), (373, 397), (375, 376), (375, 380), (376, 379), (377, 378), (377, 382), (377, 385), (378, 381), (378, 386), (379, 380), (379, 387), (380, 388), (381, 382), (385, 386), (387, 388), (387, 391), (389, 390), (391, 392), (391, 395), (393, 394), (395, 396), (395, 420), (397, 450), (398, 399), (398, 403), (398, 408), (399, 402), (399, 409), (400, 401), (400, 405), (400, 424), (401, 404), (401, 423), (402, 403), (404, 405), (404, 410), (405, 411), (408, 409), (408, 412), (409, 413), (410, 411), (410, 414), (412, 413), (412, 416), (413, 417), (414, 415), (414, 418), (416, 417), (416, 420), (417, 420), (418, 419), (418, 455), (423, 424), (429, 430), (429, 436), (430, 435), (431, 432), (431, 438), (431, 439), (432, 437), (432, 440), (435, 436), (435, 441), (436, 442), (437, 438), (439, 440), (440, 444), (441, 442), (442, 446), (443, 444), (444, 448), (445, 446), (446, 450), (447, 448), (448, 455), (449, 450)])
me_cube_002.attributes.new('sharp_edge', 'BOOLEAN', 'EDGE').data.foreach_set('value', [ (min(e.vertices), max(e.vertices)) in _k for e in me_cube_002.edges])
me_cube_002.materials.append(mat_grass_forest_iii_001)
me_cube_002.materials.append(mat_ironwood_forest_iii_001)
me_cube_002.materials.append(mat_leaves_forest_iii_001)
me_cube_002.use_remesh_preserve_volume = False
me_cube_002.use_remesh_preserve_attributes = False
me_cube_002.use_mirror_vertex_groups = False
me_cube_002.update()
me_cube_002.normals_split_custom_set([tuple(v) for v in zip(*[iter([0.0, 0.0, -1.0, 0.0, 0.0, -1.0, 0.0, 0.0, -1.0, 0.0, 0.0, -1.0, 8.466e-10, 0.0, 1.0, 8.466e-10, 0.0, 1.0, 8.466e-10, 0.0, 1.0, 8.466e-10, 0.0, 1.0, 1.0, -2.824e-07, 1.937e-06, 1.0, -2.824e-07, 1.937e-06, 1.0, -2.824e-07, 1.937e-06, 1.0, -2.824e-07, 1.937e-06, -2.831e-07, -1.0, -5.165e-06, -2.831e-07, -1.0, -5.165e-06, -2.831e-07, -1.0, -5.165e-06, -2.831e-07, -1.0, -5.165e-06, -1.0, 2.421e-07, -5.81e-06, -1.0, 2.421e-07, -5.81e-06, -1.0, 2.421e-07, -5.81e-06, -1.0, 2.421e-07, -5.81e-06, 2.384e-07, 1.0, 7.101e-06, 2.384e-07, 1.0, 7.101e-06, 2.384e-07, 1.0, 7.101e-06, 2.384e-07, 1.0, 7.101e-06, -0.8045, 0.4412, 0.3977, -0.8045, 0.4412, 0.3977, -0.8045, 0.4412, 0.3977, -0.8045, 0.4412, 0.3977, 0.4412, 0.8045, 0.3977, 0.4412, 0.8045, 0.3977, 0.4412, 0.8045, 0.3977, 0.4412, 0.8045, 0.3977, 0.8045, -0.4412, 0.3977, 0.8045, -0.4412, 0.3977, 0.8045, -0.4412, 0.3977, 0.8045, -0.4412, 0.3977, -0.4412, -0.8045, 0.3977, -0.4412, -0.8045, 0.3977, -0.4412, -0.8045, 0.3977, -0.4412, -0.8045, 0.3977, 2.152e-10, 0.0, -1.0, -6.091e-10, 0.0, -1.0, -1.826e-09, 0.0, -1.0, 6.924e-11, 0.0, -1.0, 0.87, 0.4771, 0.1243, 0.87, 0.4771, 0.1243, 0.87, 0.4771, 0.1243, 0.87, 0.4771, 0.1243, 0.4771, 0.87, 0.1243, 0.4771, 0.87, 0.1243, 0.4771, 0.87, 0.1243, 0.4771, 0.87, 0.1243, 0.5315, 0.838, 0.1238, 0.5315, 0.838, 0.1238, 0.5315, 0.838, 0.1238, 0.5315, 0.838, 0.1238, -0.4771, -0.87, 0.1243, -0.4771, -0.87, 0.1243, -0.4771, -0.87, 0.1243, -0.4771, -0.87, 0.1243, 4.084e-10, 0.0, -1.0, -1.826e-09, 0.0, -1.0, -6.091e-10, 0.0, -1.0, 4.733e-10, 0.0, -1.0, 4.733e-10, 0.0, -1.0, -6.091e-10, 0.0, -1.0, 0.0, 0.0, -1.0, 6.302e-10, 0.0, -1.0, 6.302e-10, 0.0, -1.0, 0.0, 0.0, -1.0, -6.091e-10, 0.0, -1.0, 2.152e-10, 0.0, -1.0, 0.8045, 0.4412, 0.3977, 0.8045, 0.4412, 0.3977, 0.8045, 0.4412, 0.3977, 0.8045, 0.4412, 0.3977, 0.7754, 0.4917, 0.3962, 0.7754, 0.4917, 0.3962, 0.7754, 0.4917, 0.3962, 0.7754, 0.4917, 0.3962, 0.7754, -0.4917, 0.3962, 0.7754, -0.4917, 0.3962, 0.7754, -0.4917, 0.3962, 0.7754, -0.4917, 0.3962, -0.8045, -0.4412, 0.3977, -0.8045, -0.4412, 0.3977, -0.8045, -0.4412, 0.3977, -0.8045, -0.4412, 0.3977, -0.7754, -0.4917, 0.3962, -0.7754, -0.4917, 0.3962, -0.7754, -0.4917, 0.3962, -0.7754, -0.4917, 0.3962, -0.7754, 0.4917, 0.3962, -0.7754, 0.4917, 0.3962, -0.7754, 0.4917, 0.3962, -0.7754, 0.4917, 0.3962, 0.0, 0.0, -1.0, -6.302e-10, 0.0, -1.0, -2.152e-10, 0.0, -1.0, 6.091e-10, 0.0, -1.0, -6.302e-10, 0.0, -1.0, 3.534e-17, 0.0, -1.0, 0.0, 0.0, -1.0, -2.152e-10, 0.0, -1.0, 3.534e-17, 0.0, -1.0, 6.302e-10, 0.0, -1.0, 2.152e-10, 0.0, -1.0, 0.0, 0.0, -1.0, 0.0, 0.0, -1.0, -1.135e-09, 0.0, -1.0, -6.302e-10, 0.0, -1.0, 0.0, 0.0, -1.0, -1.135e-09, 0.0, -1.0, -3.042e-10, 0.0, -1.0, 3.534e-17, 0.0, -1.0, -6.302e-10, 0.0, -1.0, -3.042e-10, 0.0, -1.0, 4.733e-10, 0.0, -1.0, 6.302e-10, 0.0, -1.0, 3.534e-17, 0.0, -1.0, 0.0, 0.0, -1.0, -1.696e-09, 0.0, -1.0, -1.135e-09, 0.0, -1.0, 0.0, 0.0, -1.0, -1.696e-09, 0.0, -1.0, -5.089e-10, 0.0, -1.0, -3.042e-10, 0.0, -1.0, -1.135e-09, 0.0, -1.0, -5.089e-10, 0.0, -1.0, 4.084e-10, 0.0, -1.0, 4.733e-10, 0.0, -1.0, -3.042e-10, 0.0, -1.0, -0.5315, 0.838, 0.1238, -0.5315, 0.838, 0.1238, -0.5315, 0.838, 0.1238, -0.5315, 0.838, 0.1238, -0.5315, -0.838, 0.1238, -0.5315, -0.838, 0.1238, -0.5315, -0.838, 0.1238, -0.5315, -0.838, 0.1238, -0.838, 0.5315, 0.1238, -0.838, 0.5315, 0.1238, -0.838, 0.5315, 0.1238, -0.838, 0.5315, 0.1238, -0.4771, 0.87, 0.1243, -0.4771, 0.87, 0.1243, -0.4771, 0.87, 0.1243, -0.4771, 0.87, 0.1243, -0.87, 0.4771, 0.1243, -0.87, 0.4771, 0.1243, -0.87, 0.4771, 0.1243, -0.87, 0.4771, 0.1243, 0.5315, -0.838, 0.1238, 0.5315, -0.838, 0.1238, 0.5315, -0.838, 0.1238, 0.5315, -0.838, 0.1238, -0.838, -0.5315, 0.1238, -0.838, -0.5315, 0.1238, -0.838, -0.5315, 0.1238, -0.838, -0.5315, 0.1238, 0.838, -0.5315, 0.1238, 0.838, -0.5315, 0.1238, 0.838, -0.5315, 0.1238, 0.838, -0.5315, 0.1238, 0.87, -0.4771, 0.1243, 0.87, -0.4771, 0.1243, 0.87, -0.4771, 0.1243, 0.87, -0.4771, 0.1243, 0.4771, -0.87, 0.1243, 0.4771, -0.87, 0.1243, 0.4771, -0.87, 0.1243, 0.4771, -0.87, 0.1243, -0.87, -0.4771, 0.1243, -0.87, -0.4771, 0.1243, -0.87, -0.4771, 0.1243, -0.87, -0.4771, 0.1243, 0.838, 0.5315, 0.1238, 0.838, 0.5315, 0.1238, 0.838, 0.5315, 0.1238, 0.838, 0.5315, 0.1238, 6.091e-10, 0.0, -1.0, -2.152e-10, 0.0, -1.0, -6.924e-11, 0.0, -1.0, 1.826e-09, 0.0, -1.0, -2.152e-10, 0.0, -1.0, 0.0, 0.0, -1.0, 0.0, 0.0, -1.0, -6.924e-11, 0.0, -1.0, 0.0, 0.0, -1.0, 2.152e-10, 0.0, -1.0, 6.924e-11, 0.0, -1.0, 0.0, 0.0, -1.0, 0.4412, -0.8045, 0.3977, 0.4412, -0.8045, 0.3977, 0.4412, -0.8045, 0.3977, 0.4412, -0.8045, 0.3977, 0.4917, -0.7754, 0.3962, 0.4917, -0.7754, 0.3962, 0.4917, -0.7754, 0.3962, 0.4917, -0.7754, 0.3962, -0.4917, -0.7754, 0.3962, -0.4917, -0.7754, 0.3962, -0.4917, -0.7754, 0.3962, -0.4917, -0.7754, 0.3962, -0.4412, 0.8045, 0.3977, -0.4412, 0.8045, 0.3977, -0.4412, 0.8045, 0.3977, -0.4412, 0.8045, 0.3977, -0.4917, 0.7754, 0.3962, -0.4917, 0.7754, 0.3962, -0.4917, 0.7754, 0.3962, -0.4917, 0.7754, 0.3962, 0.4917, 0.7754, 0.3962, 0.4917, 0.7754, 0.3962, 0.4917, 0.7754, 0.3962, 0.4917, 0.7754, 0.3962, 0.8766, 0.4808, 0.02032, 0.8766, 0.4808, 0.02032, 0.8766, 0.4808, 0.02032, 0.8766, 0.4808, 0.02032, -0.5355, 0.8443, 0.02023, -0.5355, 0.8443, 0.02023, -0.5355, 0.8443, 0.02023, -0.5355, 0.8443, 0.02023, -0.8443, 0.5355, 0.02023, -0.8443, 0.5355, 0.02023, -0.8443, 0.5355, 0.02023, -0.8443, 0.5355, 0.02023, -0.4808, 0.8766, 0.02032, -0.4808, 0.8766, 0.02032, -0.4808, 0.8766, 0.02032, -0.4808, 0.8766, 0.02032, -0.8443, -0.5355, 0.02023, -0.8443, -0.5355, 0.02023, -0.8443, -0.5355, 0.02023, -0.8443, -0.5355, 0.02023, -0.8766, -0.4808, 0.02032, -0.8766, -0.4808, 0.02032, -0.8766, -0.4808, 0.02032, -0.8766, -0.4808, 0.02032, -0.5355, -0.8443, 0.02023, -0.5355, -0.8443, 0.02023, -0.5355, -0.8443, 0.02023, -0.5355, -0.8443, 0.02023, -0.4808, -0.8766, 0.02032, -0.4808, -0.8766, 0.02032, -0.4808, -0.8766, 0.02032, -0.4808, -0.8766, 0.02032, 0.5355, -0.8443, 0.02023, 0.5355, -0.8443, 0.02023, 0.5355, -0.8443, 0.02023, 0.5355, -0.8443, 0.02023, 0.8766, -0.4808, 0.02032, 0.8766, -0.4808, 0.02032, 0.8766, -0.4808, 0.02032, 0.8766, -0.4808, 0.02032, 0.8443, -0.5355, 0.02023, 0.8443, -0.5355, 0.02023, 0.8443, -0.5355, 0.02023, 0.8443, -0.5355, 0.02023, 0.4808, -0.8766, 0.02032, 0.4808, -0.8766, 0.02032, 0.4808, -0.8766, 0.02032, 0.4808, -0.8766, 0.02032, 0.4808, 0.8766, 0.02032, 0.4808, 0.8766, 0.02032, 0.4808, 0.8766, 0.02032, 0.4808, 0.8766, 0.02032, 0.8443, 0.5355, 0.02023, 0.8443, 0.5355, 0.02023, 0.8443, 0.5355, 0.02023, 0.8443, 0.5355, 0.02023, 0.5355, 0.8443, 0.02023, 0.5355, 0.8443, 0.02023, 0.5355, 0.8443, 0.02023, 0.5355, 0.8443, 0.02023, -0.8766, 0.4808, 0.02032, -0.8766, 0.4808, 0.02032, -0.8766, 0.4808, 0.02032, -0.8766, 0.4808, 0.02032, 0.4801, 0.8753, -0.05748, 0.4801, 0.8753, -0.05748, 0.4801, 0.8753, -0.05748, 0.4801, 0.8753, -0.05748, 0.8753, -0.4801, -0.05748, 0.8753, -0.4801, -0.05748, 0.8753, -0.4801, -0.05748, 0.8753, -0.4801, -0.05748, -0.5347, -0.8431, -0.05722, -0.5347, -0.8431, -0.05722, -0.5347, -0.8431, -0.05722, -0.5347, -0.8431, -0.05722, -0.4801, -0.8753, -0.05748, -0.4801, -0.8753, -0.05748, -0.4801, -0.8753, -0.05748, -0.4801, -0.8753, -0.05748, 0.5347, -0.8431, -0.05722, 0.5347, -0.8431, -0.05722, 0.5347, -0.8431, -0.05722, 0.5347, -0.8431, -0.05722, 0.8431, -0.5347, -0.05722, 0.8431, -0.5347, -0.05722, 0.8431, -0.5347, -0.05722, 0.8431, -0.5347, -0.05722, -0.8431, -0.5347, -0.05722, -0.8431, -0.5347, -0.05722, -0.8431, -0.5347, -0.05722, -0.8431, -0.5347, -0.05722, -0.8753, -0.4801, -0.05748, -0.8753, -0.4801, -0.05748, -0.8753, -0.4801, -0.05748, -0.8753, -0.4801, -0.05748, 0.4801, -0.8753, -0.05748, 0.4801, -0.8753, -0.05748, 0.4801, -0.8753, -0.05748, 0.4801, -0.8753, -0.05748, -0.8431, 0.5347, -0.05722, -0.8431, 0.5347, -0.05722, -0.8431, 0.5347, -0.05722, -0.8431, 0.5347, -0.05722, 0.8431, 0.5347, -0.05722, 0.8431, 0.5347, -0.05722, 0.8431, 0.5347, -0.05722, 0.8431, 0.5347, -0.05722, 0.5347, 0.8431, -0.05722, 0.5347, 0.8431, -0.05722, 0.5347, 0.8431, -0.05722, 0.5347, 0.8431, -0.05722, 0.8753, 0.4801, -0.05748, 0.8753, 0.4801, -0.05748, 0.8753, 0.4801, -0.05748, 0.8753, 0.4801, -0.05748, -0.5347, 0.8431, -0.05722, -0.5347, 0.8431, -0.05722, -0.5347, 0.8431, -0.05722, -0.5347, 0.8431, -0.05722, -0.4801, 0.8753, -0.05748, -0.4801, 0.8753, -0.05748, -0.4801, 0.8753, -0.05748, -0.4801, 0.8753, -0.05748, -0.8753, 0.4801, -0.05748, -0.8753, 0.4801, -0.05748, -0.8753, 0.4801, -0.05748, -0.8753, 0.4801, -0.05748, 0.194, -0.306, -0.9321, 0.194, -0.306, -0.9321, 0.194, -0.306, -0.9321, 0.194, -0.306, -0.9321, 0.306, -0.194, -0.9321, 0.306, -0.194, -0.9321, 0.306, -0.194, -0.9321, 0.306, -0.194, -0.9321, -0.306, -0.194, -0.9321, -0.306, -0.194, -0.9321, -0.306, -0.194, -0.9321, -0.306, -0.194, -0.9321, 0.1735, -0.3164, -0.9326, 0.1735, -0.3164, -0.9326, 0.1735, -0.3164, -0.9326, 0.1735, -0.3164, -0.9326, 0.306, 0.194, -0.9321, 0.306, 0.194, -0.9321, 0.306, 0.194, -0.9321, 0.306, 0.194, -0.9321, -0.3164, -0.1735, -0.9326, -0.3164, -0.1735, -0.9326, -0.3164, -0.1735, -0.9326, -0.3164, -0.1735, -0.9326, 0.194, 0.306, -0.9321, 0.194, 0.306, -0.9321, 0.194, 0.306, -0.9321, 0.194, 0.306, -0.9321, 0.3164, -0.1735, -0.9326, 0.3164, -0.1735, -0.9326, 0.3164, -0.1735, -0.9326, 0.3164, -0.1735, -0.9326, -0.1735, -0.3164, -0.9326, -0.1735, -0.3164, -0.9326, -0.1735, -0.3164, -0.9326, -0.1735, -0.3164, -0.9326, -0.194, 0.306, -0.9321, -0.194, 0.306, -0.9321, -0.194, 0.306, -0.9321, -0.194, 0.306, -0.9321, 0.1735, 0.3164, -0.9326, 0.1735, 0.3164, -0.9326, 0.1735, 0.3164, -0.9326, 0.1735, 0.3164, -0.9326, -0.1735, 0.3164, -0.9326, -0.1735, 0.3164, -0.9326, -0.1735, 0.3164, -0.9326, -0.1735, 0.3164, -0.9326, -0.3164, 0.1735, -0.9326, -0.3164, 0.1735, -0.9326, -0.3164, 0.1735, -0.9326, -0.3164, 0.1735, -0.9326, 0.3164, 0.1735, -0.9326, 0.3164, 0.1735, -0.9326, 0.3164, 0.1735, -0.9326, 0.3164, 0.1735, -0.9326, -0.194, -0.306, -0.9321, -0.194, -0.306, -0.9321, -0.194, -0.306, -0.9321, -0.194, -0.306, -0.9321, -0.306, 0.194, -0.9321, -0.306, 0.194, -0.9321, -0.306, 0.194, -0.9321, -0.306, 0.194, -0.9321, -0.1377, -0.08734, -0.9866, -0.1378, -0.08712, -0.9866, -0.1423, -0.07829, -0.9867, -0.1377, -0.08734, -0.9866, -0.1378, -0.08712, -0.9866, -0.1424, -0.07808, -0.9867, -0.1424, -0.07808, -0.9867, -0.1423, -0.07829, -0.9867, -0.08734, 0.1377, -0.9866, -0.08712, 0.1378, -0.9866, -0.07829, 0.1423, -0.9867, -0.08734, 0.1377, -0.9866, -0.1378, 0.08712, -0.9866, -0.1377, 0.08734, -0.9866, -0.1377, 0.08734, -0.9866, -0.1423, 0.07829, -0.9867, -0.08712, 0.1378, -0.9866, -0.07808, 0.1424, -0.9867, -0.07808, 0.1424, -0.9867, -0.07829, 0.1423, -0.9867, 0.1378, 0.08716, -0.9866, 0.1424, 0.07808, -0.9867, 0.1424, 0.07808, -0.9867, 0.1423, 0.07829, -0.9867, -0.1424, 0.07808, -0.9867, -0.1378, 0.08712, -0.9866, -0.1423, 0.07829, -0.9867, -0.1424, 0.07808, -0.9867, -0.08712, -0.1378, -0.9866, -0.08734, -0.1377, -0.9866, -0.08734, -0.1377, -0.9866, -0.07829, -0.1423, -0.9867, 0.07808, 0.1424, -0.9867, 0.08712, 0.1378, -0.9866, 0.07829, 0.1423, -0.9867, 0.07808, 0.1424, -0.9867, 0.08734, -0.1377, -0.9866, 0.08712, -0.1378, -0.9866, 0.07829, -0.1423, -0.9867, 0.08734, -0.1377, -0.9866, 0.1378, -0.08712, -0.9866, 0.1377, -0.08734, -0.9866, 0.1377, -0.08734, -0.9866, 0.1423, -0.07829, -0.9867, 0.1424, -0.07808, -0.9867, 0.1378, -0.08712, -0.9866, 0.1423, -0.07829, -0.9867, 0.1424, -0.07808, -0.9867, 0.08712, -0.1378, -0.9866, 0.07808, -0.1424, -0.9867, 0.07808, -0.1424, -0.9867, 0.07829, -0.1423, -0.9867, 0.1377, 0.08734, -0.9866, 0.1378, 0.08716, -0.9866, 0.1423, 0.07829, -0.9867, 0.1377, 0.08734, -0.9866, -0.07808, -0.1424, -0.9867, -0.08712, -0.1378, -0.9866, -0.07829, -0.1423, -0.9867, -0.07808, -0.1424, -0.9867, 0.08712, 0.1378, -0.9866, 0.08734, 0.1377, -0.9866, 0.08734, 0.1377, -0.9866, 0.07829, 0.1423, -0.9867, 0.4688, 0.2571, 0.845, 0.4688, 0.2571, 0.845, 0.4688, 0.2571, 0.845, 0.4688, 0.2571, 0.845, -0.2873, -0.453, 0.844, -0.2873, -0.453, 0.844, -0.2873, -0.453, 0.844, -0.2873, -0.453, 0.844, -0.453, 0.2873, 0.844, -0.453, 0.2873, 0.844, -0.453, 0.2873, 0.844, -0.453, 0.2873, 0.844, 0.2873, -0.453, 0.844, 0.2873, -0.453, 0.844, 0.2873, -0.453, 0.844, 0.2873, -0.453, 0.844, 0.453, -0.2873, 0.844, 0.453, -0.2873, 0.844, 0.453, -0.2873, 0.844, 0.453, -0.2873, 0.844, -0.453, -0.2873, 0.844, -0.453, -0.2873, 0.844, -0.453, -0.2873, 0.844, -0.453, -0.2873, 0.844, 0.2571, -0.4688, 0.845, 0.2571, -0.4688, 0.845, 0.2571, -0.4688, 0.845, 0.2571, -0.4688, 0.845, 0.453, 0.2873, 0.844, 0.453, 0.2873, 0.844, 0.453, 0.2873, 0.844, 0.453, 0.2873, 0.844, -0.4688, -0.2571, 0.845, -0.4688, -0.2571, 0.845, -0.4688, -0.2571, 0.845, -0.4688, -0.2571, 0.845, 0.2873, 0.453, 0.844, 0.2873, 0.453, 0.844, 0.2873, 0.453, 0.844, 0.2873, 0.453, 0.844, 0.4688, -0.2571, 0.845, 0.4688, -0.2571, 0.845, 0.4688, -0.2571, 0.845, 0.4688, -0.2571, 0.845, -0.2571, -0.4688, 0.845, -0.2571, -0.4688, 0.845, -0.2571, -0.4688, 0.845, -0.2571, -0.4688, 0.845, -0.2873, 0.453, 0.844, -0.2873, 0.453, 0.844, -0.2873, 0.453, 0.844, -0.2873, 0.453, 0.844, 0.2571, 0.4688, 0.845, 0.2571, 0.4688, 0.845, 0.2571, 0.4688, 0.845, 0.2571, 0.4688, 0.845, -0.2571, 0.4688, 0.845, -0.2571, 0.4688, 0.845, -0.2571, 0.4688, 0.845, -0.2571, 0.4688, 0.845, -0.4688, 0.2571, 0.845, -0.4688, 0.2571, 0.845, -0.4688, 0.2571, 0.845, -0.4688, 0.2571, 0.845, 0.02969, 0.05414, 0.9981, 0.03153, 0.05322, 0.9981, 0.03217, 0.053, 0.9981, 0.02969, 0.05414, 0.9981, 0.03322, -0.05238, 0.9981, 0.03153, -0.05322, 0.9981, 0.03217, -0.053, 0.9981, 0.02714, -0.0544, 0.9982, 0.05322, -0.03153, 0.9981, 0.05238, -0.03322, 0.9981, 0.0544, -0.02714, 0.9982, 0.053, -0.03217, 0.9981, 0.05414, -0.02969, 0.9981, 0.05322, -0.03153, 0.9981, 0.053, -0.03217, 0.9981, 0.05414, -0.02969, 0.9981, 0.03153, -0.05322, 0.9981, 0.02969, -0.05414, 0.9981, 0.02969, -0.05414, 0.9981, 0.03217, -0.053, 0.9981, 0.05238, 0.03322, 0.9981, 0.05322, 0.03153, 0.9981, 0.053, 0.03217, 0.9981, 0.05442, 0.0271, 0.9982, -0.02969, -0.05414, 0.9981, -0.03153, -0.05322, 0.9981, -0.03217, -0.053, 0.9981, -0.02969, -0.05414, 0.9981, 0.03153, 0.05322, 0.9981, 0.03322, 0.05238, 0.9981, 0.02714, 0.0544, 0.9982, 0.03217, 0.053, 0.9981, -0.05238, -0.03322, 0.9981, -0.05322, -0.03153, 0.9981, -0.053, -0.03217, 0.9981, -0.05442, -0.0271, 0.9982, -0.05322, -0.03153, 0.9981, -0.05414, -0.02969, 0.9981, -0.05414, -0.02969, 0.9981, -0.053, -0.03217, 0.9981, -0.03322, 0.05238, 0.9981, -0.03153, 0.05322, 0.9981, -0.03217, 0.053, 0.9981, -0.02714, 0.0544, 0.9982, -0.05322, 0.03153, 0.9981, -0.05238, 0.03322, 0.9981, -0.05442, 0.0271, 0.9982, -0.053, 0.03217, 0.9981, -0.03153, 0.05322, 0.9981, -0.02969, 0.05414, 0.9981, -0.02969, 0.05414, 0.9981, -0.03217, 0.053, 0.9981, 0.05322, 0.03153, 0.9981, 0.05414, 0.02969, 0.9981, 0.05414, 0.02969, 0.9981, 0.053, 0.03217, 0.9981, -0.05414, 0.02969, 0.9981, -0.05322, 0.03153, 0.9981, -0.053, 0.03217, 0.9981, -0.05414, 0.02969, 0.9981, -0.03153, -0.05322, 0.9981, -0.03322, -0.05238, 0.9981, -0.02714, -0.0544, 0.9982, -0.03217, -0.053, 0.9981, -0.04909, -0.0491, 0.9976, -0.04909, -0.0491, 0.9976, -0.04909, -0.0491, 0.9976, -0.04909, -0.0491, 0.9976, -0.04909, 0.0491, 0.9976, -0.04909, 0.0491, 0.9976, -0.04909, 0.0491, 0.9976, -0.04909, 0.0491, 0.9976, -0.05477, 0.02605, 0.9982, -0.053, 0.03217, 0.9981, -0.05442, 0.0271, 0.9982, -0.05477, 0.02605, 0.9982, -0.05477, -0.02605, 0.9982, -0.05442, -0.0271, 0.9982, -0.053, -0.03217, 0.9981, -0.05477, -0.02605, 0.9982, 0.0544, -0.02714, 0.9982, 0.05477, -0.02605, 0.9982, 0.05477, -0.02605, 0.9982, 0.053, -0.03217, 0.9981, -2.019e-07, 0.0, 1.0, 0.0, 0.0, 1.0, 0.0, 0.0, 1.0, -4.038e-07, 0.0, 1.0, 0.0, 0.0, 1.0, 2.019e-07, 0.0, 1.0, 4.038e-07, 0.0, 1.0, 0.0, 0.0, 1.0, 0.053, 0.03217, 0.9981, 0.05477, 0.02605, 0.9982, 0.05477, 0.02605, 0.9982, 0.05442, 0.0271, 0.9982, 0.0, 0.0, 1.0, 0.0, 0.0, 1.0, 0.0, 0.0, 1.0, -2.019e-07, 0.0, 1.0, 0.0, 0.0, 1.0, 0.0, 0.0, 1.0, 2.019e-07, 0.0, 1.0, 0.0, 0.0, 1.0, 0.04909, 0.0491, 0.9976, 0.04909, 0.0491, 0.9976, 0.04909, 0.0491, 0.9976, 0.04909, 0.0491, 0.9976, 0.03217, 0.053, 0.9981, 0.02714, 0.0544, 0.9982, 0.02605, 0.05477, 0.9982, 0.02605, 0.05477, 0.9982, -0.02714, 0.0544, 0.9982, -0.03217, 0.053, 0.9981, -0.02605, 0.05477, 0.9982, -0.02605, 0.05477, 0.9982, 0.04909, -0.0491, 0.9976, 0.04909, -0.0491, 0.9976, 0.04909, -0.0491, 0.9976, 0.04909, -0.0491, 0.9976, 0.02605, -0.05477, 0.9982, 0.02605, -0.05477, 0.9982, 0.02714, -0.0544, 0.9982, 0.03217, -0.053, 0.9981, -0.02605, -0.05477, 0.9982, -0.02605, -0.05477, 0.9982, -0.03217, -0.053, 0.9981, -0.02714, -0.0544, 0.9982, -0.6834, 0.73, -1.605e-08, -0.6834, 0.73, -1.605e-08, -0.6834, 0.73, -1.605e-08, -0.6834, 0.73, -1.605e-08, 0.5524, 0.8336, -4.112e-08, 0.5524, 0.8336, -4.112e-08, 0.5524, 0.8336, -4.112e-08, 0.5524, 0.8336, -4.112e-08, 0.9064, -0.4225, -1.5e-07, 0.9064, -0.4225, -1.5e-07, 0.9064, -0.4225, -1.5e-07, 0.9064, -0.4225, -1.5e-07, -0.5774, -0.8165, -4.458e-08, -0.5774, -0.8165, -4.458e-08, -0.5774, -0.8165, -4.458e-08, -0.5774, -0.8165, -4.458e-08, 8.466e-10, 0.0, -1.0, -4.713e-10, 0.0, -1.0, 0.0, 0.0, -1.0, 0.0, 0.0, -1.0, -0.1607, 0.3336, -0.9289, -0.1607, 0.3336, -0.9289, -0.1607, 0.3336, -0.9289, -0.1607, 0.3336, -0.9289, 0.1238, -0.2684, -0.9553, 0.1238, -0.2684, -0.9553, 0.1238, -0.2684, -0.9553, 0.1238, -0.2684, -0.9553, -6.901e-10, 0.0, -1.0, 2.461e-09, 0.0, -1.0, 7.53e-09, 0.0, -1.0, -2.658e-09, 0.0, -1.0, -0.4266, -0.9045, 0.0, -0.4266, -0.9045, 0.0, -0.4266, -0.9045, 0.0, -0.4266, -0.9045, 0.0, 0.5647, 0.8253, -9.684e-08, 0.5647, 0.8253, -9.684e-08, 0.5647, 0.8253, -9.684e-08, 0.5647, 0.8253, -9.684e-08, -1.853e-09, 0.0, -1.0, -3.911e-09, 0.0, -1.0, 5.488e-11, 0.0, -1.0, -2.155e-09, 0.0, -1.0, 0.1982, 0.04116, -0.9793, 0.1982, 0.04116, -0.9793, 0.1982, 0.04116, -0.9793, 0.1982, 0.04116, -0.9793, -0.2043, -0.5786, -0.7896, -0.2043, -0.5786, -0.7896, -0.2043, -0.5786, -0.7896, -0.2043, -0.5786, -0.7896, -0.1393, -0.1834, -0.9731, -0.1393, -0.1834, -0.9731, -0.1393, -0.1834, -0.9731, -0.1393, -0.1834, -0.9731, 0.9545, -0.2982, -9.471e-08, 0.9545, -0.2982, -9.471e-08, 0.9545, -0.2982, -9.471e-08, 0.9545, -0.2982, -9.471e-08, -0.7366, -0.6763, 9.729e-08, -0.7366, -0.6763, 9.729e-08, -0.7366, -0.6763, 9.729e-08, -0.7366, -0.6763, 9.729e-08, 0.0, -0.7882, -0.6154, 0.0, -0.7882, -0.6154, 0.0, -0.7882, -0.6154, 0.0, -0.7882, -0.6154, 0.2395, -0.5817, -0.7774, 0.2395, -0.5817, -0.7774, 0.2395, -0.5817, -0.7774, 0.2395, -0.5817, -0.7774, -0.3846, -0.7291, -0.566, -0.3846, -0.7291, -0.566, -0.3846, -0.7291, -0.566, -0.3846, -0.7291, -0.566, -0.5755, 0.06204, -0.8155, -0.5755, 0.06204, -0.8155, -0.5755, 0.06204, -0.8155, -0.5755, 0.06204, -0.8155, -0.2894, 0.01102, -0.9571, -0.2894, 0.01102, -0.9571, -0.2894, 0.01102, -0.9571, -0.2894, 0.01102, -0.9571, 0.1162, -0.3689, -0.9222, 0.1162, -0.3689, -0.9222, 0.1162, -0.3689, -0.9222, 0.1162, -0.3689, -0.9222, 0.07302, 0.7522, -0.6549, 0.07302, 0.7522, -0.6549, 0.07302, 0.7522, -0.6549, 0.07302, 0.7522, -0.6549, 0.2829, 0.3076, -0.9085, 0.2829, 0.3076, -0.9085, 0.2829, 0.3076, -0.9085, 0.2829, 0.3076, -0.9085, -0.3877, -0.735, 0.5563, -0.3877, -0.735, 0.5563, -0.3877, -0.735, 0.5563, -0.3877, -0.735, 0.5563, -0.5858, 0.05606, 0.8085, -0.5858, 0.05606, 0.8085, -0.5858, 0.05606, 0.8085, -0.5858, 0.05606, 0.8085, 0.5718, 0.0, 0.8204, 0.5718, 0.0, 0.8204, 0.5718, 0.0, 0.8204, 0.5718, 0.0, 0.8204, -0.1979, 0.6841, 0.702, -0.1979, 0.6841, 0.702, -0.1979, 0.6841, 0.702, -0.1979, 0.6841, 0.702, 0.2178, 0.8027, -0.5552, 0.2178, 0.8027, -0.5552, 0.2178, 0.8027, -0.5552, 0.2178, 0.8027, -0.5552, 0.5, 0.3266, -0.8021, 0.5, 0.3266, -0.8021, 0.5, 0.3266, -0.8021, 0.5, 0.3266, -0.8021, -0.1904, 0.6791, -0.7089, -0.1904, 0.6791, -0.7089, -0.1904, 0.6791, -0.7089, -0.1904, 0.6791, -0.7089, 0.562, 0.0, -0.8271, 0.562, 0.0, -0.8271, 0.562, 0.0, -0.8271, 0.562, 0.0, -0.8271, 0.1644, 0.0, 0.9864, 0.1644, 0.0, 0.9864, 0.1644, 0.0, 0.9864, -0.07853, 0.2437, 0.9667, -0.07853, 0.2437, 0.9667, -0.07853, 0.2437, 0.9667, 0.1671, 0.1237, 0.9782, 0.1671, 0.1237, 0.9782, 0.1671, 0.1237, 0.9782, 0.09034, 0.3329, 0.9386, 0.09034, 0.3329, 0.9386, 0.09034, 0.3329, 0.9386, 0.09034, 0.3329, 0.9386, 0.2497, -0.5834, 0.7728, 0.2497, -0.5834, 0.7728, 0.2497, -0.5834, 0.7728, 0.2497, -0.5834, 0.7728, 0.0, -0.7956, 0.6058, 0.0, -0.7956, 0.6058, 0.0, -0.7956, 0.6058, 0.0, -0.7956, 0.6058, 0.2195, 0.8089, 0.5455, 0.2195, 0.8089, 0.5455, 0.2195, 0.8089, 0.5455, 0.2195, 0.8089, 0.5455, 0.5057, 0.3398, 0.7929, 0.5057, 0.3398, 0.7929, 0.5057, 0.3398, 0.7929, 0.5057, 0.3398, 0.7929, -0.1754, 0.05804, 0.9828, -0.1754, 0.05804, 0.9828, -0.1754, 0.05804, 0.9828, -0.1754, 0.05804, 0.9828, -0.157, -0.2975, 0.9417, -0.157, -0.2975, 0.9417, -0.157, -0.2975, 0.9417, 0.02591, -0.269, 0.9628, 0.02591, -0.269, 0.9628, 0.02591, -0.269, 0.9628, 0.02591, -0.269, 0.9628, 0.0, -0.2997, 0.954, 0.0, -0.2997, 0.954, 0.0, -0.2997, 0.954, -0.9992, 0.03996, -2.967e-09, -0.9992, 0.03996, -2.967e-09, -0.9992, 0.03996, -2.967e-09, -0.9992, 0.03996, -2.967e-09, 0.2153, 0.9766, -2.284e-07, 0.2153, 0.9766, -2.284e-07, 0.2153, 0.9766, -2.284e-07, 0.2153, 0.9766, -2.284e-07, 0.7669, -0.6418, -6.741e-08, 0.7669, -0.6418, -6.741e-08, 0.7669, -0.6418, -6.741e-08, 0.7669, -0.6418, -6.741e-08, -0.05826, -0.9983, 0.0, -0.05826, -0.9983, 0.0, -0.05826, -0.9983, 0.0, -0.05826, -0.9983, 0.0, -9.589e-10, 0.0, -1.0, -1.111e-09, 0.0, -1.0, -2.621e-09, 0.0, -1.0, -8.671e-10, 0.0, -1.0, 0.2981, -0.9115, 0.2834, 0.2981, -0.9115, 0.2834, 0.2981, -0.9115, 0.2834, 0.2981, -0.9115, 0.2834, -0.3472, -0.2371, -0.9073, -0.3472, -0.2371, -0.9073, -0.3472, -0.2371, -0.9073, -0.3472, -0.2371, -0.9073, -0.2269, 0.8667, -0.4443, -0.2269, 0.8667, -0.4443, -0.2269, 0.8667, -0.4443, -0.2269, 0.8667, -0.4443, -1.144e-09, 0.0, -1.0, -9.527e-10, 0.0, -1.0, -6.284e-10, 0.0, -1.0, -2.17e-09, 0.0, -1.0, 1.882e-11, 0.0, -1.0, 5.537e-10, 0.0, -1.0, 1.431e-09, 0.0, -1.0, 2.695e-10, 0.0, -1.0, -0.1785, -0.9839, 6.936e-08, -0.1785, -0.9839, 6.936e-08, -0.1785, -0.9839, 6.936e-08, -0.1785, -0.9839, 6.936e-08, -0.18, -0.9837, -6.934e-08, -0.18, -0.9837, -6.934e-08, -0.18, -0.9837, -6.934e-08, -0.18, -0.9837, -6.934e-08, 0.3661, 0.9306, -5.891e-08, 0.3661, 0.9306, -5.891e-08, 0.3661, 0.9306, -5.891e-08, 0.3661, 0.9306, -5.891e-08, -0.07262, 0.9974, -1.365e-07, -0.07262, 0.9974, -1.365e-07, -0.07262, 0.9974, -1.365e-07, -0.07262, 0.9974, -1.365e-07, -0.0828, 0.6886, -0.7204, -0.0828, 0.6886, -0.7204, -0.0828, 0.6886, -0.7204, -0.0828, 0.6886, -0.7204, 0.0, -0.9135, -0.4067, 0.0, -0.9135, -0.4067, 0.0, -0.9135, -0.4067, 0.0, -0.9135, -0.4067, -0.3346, -0.2634, -0.9048, -0.3346, -0.2634, -0.9048, -0.3346, -0.2634, -0.9048, -0.3346, -0.2634, -0.9048, 0.1986, -0.9205, -0.3366, 0.1986, -0.9205, -0.3366, 0.1986, -0.9205, -0.3366, 0.1986, -0.9205, -0.3366, -0.08959, 0.8885, -0.45, -0.08959, 0.8885, -0.45, -0.08959, 0.8885, -0.45, -0.08959, 0.8885, -0.45, -0.09461, 0.9874, 0.1266, -0.09461, 0.9874, 0.1266, -0.09461, 0.9874, 0.1266, -0.09461, 0.9874, 0.1266, 0.07734, -0.9238, -0.375, 0.07734, -0.9238, -0.375, 0.07734, -0.9238, -0.375, 0.07734, -0.9238, -0.375, 0.4046, 0.01333, -0.9144, 0.4046, 0.01333, -0.9144, 0.4046, 0.01333, -0.9144, 0.4046, 0.01333, -0.9144, 0.4602, 0.08351, 0.8839, 0.4602, 0.08351, 0.8839, 0.4602, 0.08351, 0.8839, 0.4602, 0.08351, 0.8839, -0.1711, 0.5514, 0.8165, -0.1711, 0.5514, 0.8165, -0.1711, 0.5514, 0.8165, -0.1711, 0.5514, 0.8165, 0.2001, -0.816, 0.5423, 0.2001, -0.816, 0.5423, 0.2001, -0.816, 0.5423, 0.2001, -0.816, 0.5423, 0.1956, -0.9495, -0.2452, 0.1956, -0.9495, -0.2452, 0.1956, -0.9495, -0.2452, 0.1956, -0.9495, -0.2452, 0.0, 0.8162, -0.5777, 0.0, 0.8162, -0.5777, 0.0, 0.8162, -0.5777, 0.0, 0.8162, -0.5777, 0.1793, -0.7457, -0.6418, 0.1793, -0.7457, -0.6418, 0.1793, -0.7457, -0.6418, 0.1793, -0.7457, -0.6418, -0.1198, 0.5144, -0.8491, -0.1198, 0.5144, -0.8491, -0.1198, 0.5144, -0.8491, -0.1198, 0.5144, -0.8491, 0.3701, 0.06169, -0.9269, 0.3701, 0.06169, -0.9269, 0.3701, 0.06169, -0.9269, 0.3701, 0.06169, -0.9269, -0.05058, -0.01491, 0.9986, -0.05058, -0.01491, 0.9986, -0.05058, -0.01491, 0.9986, -0.05058, -0.01491, 0.9986, 0.08895, -0.3325, 0.9389, 0.08895, -0.3325, 0.9389, 0.08895, -0.3325, 0.9389, 0.0, 0.2683, 0.9633, 0.0, 0.2683, 0.9633, 0.0, 0.2683, 0.9633, -0.3323, -0.1819, 0.9255, -0.3323, -0.1819, 0.9255, -0.3323, -0.1819, 0.9255, -0.3323, -0.1819, 0.9255, 0.0, -0.9466, 0.3223, 0.0, -0.9466, 0.3223, 0.0, -0.9466, 0.3223, 0.0, -0.9466, 0.3223, -0.09764, 0.8203, 0.5635, -0.09764, 0.8203, 0.5635, -0.09764, 0.8203, 0.5635, -0.09764, 0.8203, 0.5635, 0.1981, -0.9616, 0.1899, 0.1981, -0.9616, 0.1899, 0.1981, -0.9616, 0.1899, 0.1981, -0.9616, 0.1899, 0.0, 0.8795, 0.476, 0.0, 0.8795, 0.476, 0.0, 0.8795, 0.476, 0.0, 0.8795, 0.476, 0.1341, -0.04818, 0.9898, 0.1341, -0.04818, 0.9898, 0.1341, -0.04818, 0.9898, 0.1341, -0.04818, 0.9898, 0.0, -0.3742, 0.9274, 0.0, -0.3742, 0.9274, 0.0, -0.3742, 0.9274, -0.07109, 0.4011, 0.9133, -0.07109, 0.4011, 0.9133, -0.07109, 0.4011, 0.9133, -0.07109, 0.4011, 0.9133, 0.09985, -0.4846, 0.869, 0.09985, -0.4846, 0.869, 0.09985, -0.4846, 0.869, -0.04709, -0.07446, 0.9961, -0.04709, -0.07446, 0.9961, -0.04709, -0.07446, 0.9961, 0.09985, -0.4846, 0.869, 0.09985, -0.4846, 0.869, 0.09985, -0.4846, 0.869, -0.173, -0.5564, 0.8127, -0.173, -0.5564, 0.8127, -0.173, -0.5564, 0.8127, -0.173, -0.5564, 0.8127, 0.1981, -0.9616, 0.1899, 0.1981, -0.9616, 0.1899, 0.1981, -0.9616, 0.1899, 0.1981, -0.9616, 0.1899, 0.01289, 0.4065, 0.9136, 0.01289, 0.4065, 0.9136, 0.01289, 0.4065, 0.9136, 0.01289, 0.4065, 0.9136, 0.0, 0.0, 1.0, 0.0, 0.0, 1.0, 0.0, 0.0, 1.0, 0.09654, 0.5886, -0.8026, 0.09654, 0.5886, -0.8026, 0.09654, 0.5886, -0.8026, 0.09654, 0.5886, -0.8026, 0.09654, 0.5886, -0.8026, 0.09654, 0.5886, -0.8026, 0.09654, 0.5886, -0.8026, 0.09654, 0.5886, -0.8026, -0.06958, -0.6738, -0.7357, -0.06958, -0.6738, -0.7357, -0.06958, -0.6738, -0.7357, -0.06958, -0.6738, -0.7357, 0.1956, -0.9495, -0.2452, 0.1956, -0.9495, -0.2452, 0.1956, -0.9495, -0.2452, 0.1956, -0.9495, -0.2452, 0.1259, 0.7679, 0.6281, 0.1259, 0.7679, 0.6281, 0.1259, 0.7679, 0.6281, 0.1259, 0.7679, 0.6281, 0.1259, 0.7679, 0.6281, 0.1259, 0.7679, 0.6281, 0.1259, 0.7679, 0.6281, 0.1259, 0.7679, 0.6281, 0.233, 0.8662, 0.442, 0.233, 0.8662, 0.442, 0.233, 0.8662, 0.442, 0.233, 0.8662, 0.442, 0.123, 0.7497, 0.6503, 0.123, 0.7497, 0.6503, 0.123, 0.7497, 0.6503, 0.123, 0.7497, 0.6503, -0.06523, 0.9979, 0.0, -0.06523, 0.9979, 0.0, -0.06523, 0.9979, 0.0, -0.06523, 0.9979, 0.0, 0.1618, 0.9868, 5.412e-08, 0.1618, 0.9868, 5.412e-08, 0.1618, 0.9868, 5.412e-08, 0.1618, 0.9868, 5.412e-08, -7.142e-10, 0.0, -1.0, -2.387e-10, 0.0, -1.0, -1.027e-09, 0.0, -1.0, 4.828e-10, 0.0, -1.0, -2.387e-10, 0.0, -1.0, -1.144e-09, 0.0, -1.0, -2.17e-09, 0.0, -1.0, -1.027e-09, 0.0, -1.0, -0.1184, -0.982, -0.1474, -0.1184, -0.982, -0.1474, -0.1184, -0.982, -0.1474, -0.1184, -0.982, -0.1474, 0.174, -0.8445, 0.5064, 0.174, -0.8445, 0.5064, 0.174, -0.8445, 0.5064, 0.174, -0.8445, 0.5064, 0.4257, -0.9049, -1.451e-07, 0.4257, -0.9049, -1.451e-07, 0.4257, -0.9049, -1.451e-07, 0.4257, -0.9049, -1.451e-07, 0.2018, -0.9794, 1.866e-07, 0.2018, -0.9794, 1.866e-07, 0.2018, -0.9794, 1.866e-07, 0.2018, -0.9794, 1.866e-07, -0.06805, 0.336, 0.9394, -0.06805, 0.336, 0.9394, -0.06805, 0.336, 0.9394, -0.06805, 0.336, 0.9394, -0.06805, 0.336, 0.9394, -0.06805, 0.336, 0.9394, 0.0, -0.3742, 0.9274, 0.0, -0.3742, 0.9274, 0.0, -0.3742, 0.9274, 0.0, -0.3742, 0.9274, 0.0, -0.3742, 0.9274, 0.0, -0.3742, 0.9274, 0.0, -0.3742, 0.9274, -0.1863, 0.9198, 0.3453, -0.1863, 0.9198, 0.3453, -0.1863, 0.9198, 0.3453, -0.1863, 0.9198, 0.3453, -0.1863, 0.9198, 0.3453, -0.1863, 0.9198, 0.3453, -0.1863, 0.9198, 0.3453, -0.1863, 0.9198, 0.3453, 0.0, -0.9466, 0.3223, 0.0, -0.9466, 0.3223, 0.0, -0.9466, 0.3223, 0.0, -0.9466, 0.3223, 0.0, -0.9466, 0.3223, 0.0, -0.9466, 0.3223, 0.0, -0.9466, 0.3223, 0.0, -0.9466, 0.3223, -0.07581, -0.9056, -0.4173, -0.07581, -0.9056, -0.4173, -0.07581, -0.9056, -0.4173, -0.07581, -0.9056, -0.4173, 0.0, -0.999, 0.04535, 0.0, -0.999, 0.04535, 0.0, -0.999, 0.04535, 0.0, -0.999, 0.04535, 0.0, -0.9135, -0.4067, 0.0, -0.9135, -0.4067, 0.0, -0.9135, -0.4067, 0.0, -0.9135, -0.4067, 0.0, -0.9135, -0.4067, 0.0, -0.9135, -0.4067, 0.0, -0.9135, -0.4067, 0.0, -0.9135, -0.4067, -0.1789, 0.8832, -0.4336, -0.1789, 0.8832, -0.4336, -0.1789, 0.8832, -0.4336, -0.1789, 0.8832, -0.4336, -0.1789, 0.8832, -0.4336, -0.1789, 0.8832, -0.4336, -0.1789, 0.8832, -0.4336, -0.1789, 0.8832, -0.4336, -0.3153, 0.949, -1.201e-07, -0.3153, 0.949, -1.201e-07, -0.3153, 0.949, -1.201e-07, -0.3153, 0.949, -1.201e-07, -0.1985, 0.9801, -1.819e-07, -0.1985, 0.9801, -1.819e-07, -0.1985, 0.9801, -1.819e-07, -0.1985, 0.9801, -1.819e-07, 0.18, -0.9837, -3.87e-08, 0.18, -0.9837, -3.87e-08, 0.18, -0.9837, -3.87e-08, 0.18, -0.9837, -3.87e-08, 0.0, -1.0, 1.967e-08, 0.0, -1.0, 1.967e-08, 0.0, -1.0, 1.967e-08, 0.0, -1.0, 1.967e-08, -9.527e-10, 0.0, -1.0, -4.971e-11, 0.0, -1.0, 4.73e-10, 0.0, -1.0, -6.284e-10, 0.0, -1.0, -4.971e-11, 0.0, -1.0, 1.882e-11, 0.0, -1.0, 2.695e-10, 0.0, -1.0, 4.73e-10, 0.0, -1.0, -0.1255, 0.8768, -0.4642, -0.1255, 0.8768, -0.4642, -0.1255, 0.8768, -0.4642, -0.1255, 0.8768, -0.4642, -0.1982, 0.9787, -0.05294, -0.1982, 0.9787, -0.05294, -0.1982, 0.9787, -0.05294, -0.1982, 0.9787, -0.05294, 0.2932, 0.5302, 0.7956, 0.2932, 0.5302, 0.7956, 0.2932, 0.5302, 0.7956, 0.2932, 0.5302, 0.7956, 0.0, 0.8795, 0.476, 0.0, 0.8795, 0.476, 0.0, 0.8795, 0.476, 0.0, 0.8795, 0.476, 0.02917, 0.2435, 0.9695, 0.02917, 0.2435, 0.9695, 0.02917, 0.2435, 0.9695, 0.02917, 0.2435, 0.9695, 0.0, 0.2683, 0.9633, 0.0, 0.2683, 0.9633, 0.0, 0.2683, 0.9633, 0.0, -0.3742, 0.9274, 0.0, -0.3742, 0.9274, 0.0, -0.3742, 0.9274, 0.0, -0.3742, 0.9274, 0.0, -0.3742, 0.9274, 0.0, -0.3742, 0.9274, 0.0, -0.9135, -0.4067, 0.0, -0.9135, -0.4067, 0.0, -0.9135, -0.4067, 0.0, -0.9135, -0.4067, 0.0, -0.9135, -0.4067, 0.0, -0.9135, -0.4067, 0.0, -0.9135, -0.4067, 0.0, -0.9135, -0.4067, 0.2404, 0.4468, -0.8617, 0.2404, 0.4468, -0.8617, 0.2404, 0.4468, -0.8617, 0.2404, 0.4468, -0.8617, 0.0, 0.8162, -0.5777, 0.0, 0.8162, -0.5777, 0.0, 0.8162, -0.5777, 0.0, 0.8162, -0.5777, 0.0, -0.9466, 0.3223, 0.0, -0.9466, 0.3223, 0.0, -0.9466, 0.3223, 0.0, -0.9466, 0.3223, 0.0, -0.9466, 0.3223, 0.0, -0.9466, 0.3223, 0.0, -0.9466, 0.3223, 0.0, -0.9466, 0.3223, 0.2598, 0.7222, -0.641, 0.2598, 0.7222, -0.641, 0.2598, 0.7222, -0.641, 0.2598, 0.7222, -0.641, 0.0, 0.9717, -0.2362, 0.0, 0.9717, -0.2362, 0.0, 0.9717, -0.2362, 0.0, 0.9717, -0.2362, -0.08011, -0.9655, -0.2477, -0.08011, -0.9655, -0.2477, -0.08011, -0.9655, -0.2477, -0.08011, -0.9655, -0.2477, 0.0, -0.9993, 0.03807, 0.0, -0.9993, 0.03807, 0.0, -0.9993, 0.03807, 0.0, -0.9993, 0.03807, 0.1785, -0.9839, 0.0, 0.1785, -0.9839, 0.0, 0.1785, -0.9839, 0.0, 0.1785, -0.9839, 0.0, 0.0, -1.0, 1.294e-07, 0.0, -1.0, 1.294e-07, 0.0, -1.0, 1.294e-07, 0.0, -1.0, 1.294e-07, 5.537e-10, 0.0, -1.0, 7.221e-10, 0.0, -1.0, 1.571e-09, 0.0, -1.0, 1.431e-09, 0.0, -1.0, 7.221e-10, 0.0, -1.0, -9.589e-10, 0.0, -1.0, -8.671e-10, 0.0, -1.0, 1.571e-09, 0.0, -1.0, -0.2153, 0.9766, -1.649e-07, -0.2153, 0.9766, -1.649e-07, -0.2153, 0.9766, -1.649e-07, -0.2153, 0.9766, -1.649e-07, 0.0, 1.0, -4.128e-08, 0.0, 1.0, -4.128e-08, 0.0, 1.0, -4.128e-08, 0.0, 1.0, -4.128e-08, -3.289e-10, 0.0, -1.0, 4.518e-10, 0.0, -1.0, -2.934e-11, 0.0, -1.0, -1.484e-10, 0.0, -1.0, -1.484e-10, 0.0, -1.0, -2.934e-11, 0.0, -1.0, -9.589e-10, 0.0, -1.0, 7.221e-10, 0.0, -1.0, -1.325e-10, 0.0, -1.0, -3.289e-10, 0.0, -1.0, -1.484e-10, 0.0, -1.0, 3.79e-10, 0.0, -1.0, 3.79e-10, 0.0, -1.0, -1.484e-10, 0.0, -1.0, 7.221e-10, 0.0, -1.0, 5.537e-10, 0.0, -1.0, -1.65e-10, 0.0, -1.0, 6.206e-10, 0.0, -1.0, -4.779e-10, 0.0, -1.0, -1.714e-11, 0.0, -1.0, -1.714e-11, 0.0, -1.0, -4.779e-10, 0.0, -1.0, 1.882e-11, 0.0, -1.0, -4.971e-11, 0.0, -1.0, 1.828e-10, 0.0, -1.0, -1.65e-10, 0.0, -1.0, -1.714e-11, 0.0, -1.0, -6.176e-10, 0.0, -1.0, -6.176e-10, 0.0, -1.0, -1.714e-11, 0.0, -1.0, -4.971e-11, 0.0, -1.0, -9.527e-10, 0.0, -1.0, -1.355e-11, 0.0, -1.0, -7.439e-10, 0.0, -1.0, -3.584e-10, 0.0, -1.0, -1.265e-10, 0.0, -1.0, -1.265e-10, 0.0, -1.0, -3.584e-10, 0.0, -1.0, -1.144e-09, 0.0, -1.0, -2.387e-10, 0.0, -1.0, 4.788e-10, 0.0, -1.0, -1.355e-11, 0.0, -1.0, -1.265e-10, 0.0, -1.0, -2.947e-10, 0.0, -1.0, -2.947e-10, 0.0, -1.0, -1.265e-10, 0.0, -1.0, -2.387e-10, 0.0, -1.0, -7.142e-10, 0.0, -1.0, 0.1404, -0.1529, 0.9782, 0.1404, -0.1529, 0.9782, 0.1404, -0.1529, 0.9782, 0.1184, -0.05556, 0.9914, 0.1184, -0.05556, 0.9914, 0.1184, -0.05556, 0.9914, 0.0, 0.0, 1.0, 7.666e-08, 0.0, 1.0, 4.071e-08, 0.0, 1.0, 1.053e-07, 0.0, 1.0, 1.053e-07, 0.0, 1.0, 4.071e-08, 0.0, 1.0, 7.666e-08, 0.0, 1.0, -0.4756, -0.04035, 0.8787, -0.4756, -0.04035, 0.8787, -0.4756, -0.04035, 0.8787, -0.4369, -0.1117, 0.8926, -0.4369, -0.1117, 0.8926, -0.4369, -0.1117, 0.8926, 0.3667, -0.3777, -0.8502, 0.3667, -0.3777, -0.8502, 0.3667, -0.3777, -0.8502, 0.3667, -0.3777, -0.8502, 0.4097, -0.1922, -0.8917, 0.4097, -0.1922, -0.8917, 0.4097, -0.1922, -0.8917, 0.4097, -0.1922, -0.8917, 0.4371, -0.4549, 0.7759, 0.4371, -0.4549, 0.7759, 0.4371, -0.4549, 0.7759, 0.4371, -0.4549, 0.7759, 0.5006, -0.2348, 0.8332, 0.5006, -0.2348, 0.8332, 0.5006, -0.2348, 0.8332, 0.5006, -0.2348, 0.8332, 0.3956, -0.3741, -0.8388, 0.3956, -0.3741, -0.8388, 0.3956, -0.3741, -0.8388, 0.3956, -0.3741, -0.8388, 0.3709, -0.174, -0.9122, 0.3709, -0.174, -0.9122, 0.3709, -0.174, -0.9122, 0.3709, -0.174, -0.9122, -0.3807, -0.02798, -0.9243, -0.3807, -0.02798, -0.9243, -0.3807, -0.02798, -0.9243, -0.3807, -0.02798, -0.9243, -0.3878, -0.09915, -0.9164, -0.3878, -0.09915, -0.9164, -0.3878, -0.09915, -0.9164, -0.3878, -0.09915, -0.9164, 6.206e-10, 0.0, -1.0, -1.325e-10, 0.0, -1.0, 3.79e-10, 0.0, -1.0, -4.779e-10, 0.0, -1.0, -4.779e-10, 0.0, -1.0, 3.79e-10, 0.0, -1.0, 5.537e-10, 0.0, -1.0, 1.882e-11, 0.0, -1.0, -7.439e-10, 0.0, -1.0, 1.828e-10, 0.0, -1.0, -6.176e-10, 0.0, -1.0, -3.584e-10, 0.0, -1.0, -3.584e-10, 0.0, -1.0, -6.176e-10, 0.0, -1.0, -9.527e-10, 0.0, -1.0, -1.144e-09, 0.0, -1.0, -0.3012, -0.001283, -0.9536, -0.3012, -0.001283, -0.9536, -0.3012, -0.001283, -0.9536, -0.3012, -0.001283, -0.9536, -0.3222, -0.08237, -0.9431, -0.3222, -0.08237, -0.9431, -0.3222, -0.08237, -0.9431, -0.3222, -0.08237, -0.9431, 4.518e-10, 0.0, -1.0, 7.827e-10, 0.0, -1.0, 2.668e-10, 0.0, -1.0, -2.934e-11, 0.0, -1.0, -2.934e-11, 0.0, -1.0, 2.668e-10, 0.0, -1.0, -1.111e-09, 0.0, -1.0, -9.589e-10, 0.0, -1.0, 0.9949, -0.1007, -1.091e-07, 0.9949, -0.1007, -1.091e-07, 0.9949, -0.1007, -1.091e-07, 0.9949, -0.1007, -1.091e-07, 0.9053, -0.4247, -4.766e-08, 0.9053, -0.4247, -4.766e-08, 0.9053, -0.4247, -4.766e-08, 0.9053, -0.4247, -4.766e-08, -0.8757, -0.4828, 8.322e-08, -0.8757, -0.4828, 8.322e-08, -0.8757, -0.4828, 8.322e-08, -0.8757, -0.4828, 8.322e-08, -0.9688, -0.2477, 0.0, -0.9688, -0.2477, 0.0, -0.9688, -0.2477, 0.0, -0.9688, -0.2477, 0.0, 0.0, -0.2997, 0.954, 0.0, -0.2997, 0.954, 0.0, -0.2997, 0.954, 0.0, -0.2997, 0.954, 0.0, -0.2997, 0.954, 0.0, -0.2997, 0.954, 0.2618, 0.7714, 0.5801, 0.2618, 0.7714, 0.5801, 0.2618, 0.7714, 0.5801, 0.2618, 0.7714, 0.5801, 0.2195, 0.8089, 0.5455, 0.2195, 0.8089, 0.5455, 0.2195, 0.8089, 0.5455, 0.2195, 0.8089, 0.5455, 0.0, -0.7956, 0.6058, 0.0, -0.7956, 0.6058, 0.0, -0.7956, 0.6058, 0.0, -0.7956, 0.6058, 0.0, -0.7956, 0.6058, 0.0, -0.7956, 0.6058, 0.0, -0.7956, 0.6058, 0.0, -0.7956, 0.6058, 0.112, 0.3217, 0.9402, 0.112, 0.3217, 0.9402, 0.112, 0.3217, 0.9402, 0.09034, 0.3329, 0.9386, 0.09034, 0.3329, 0.9386, 0.09034, 0.3329, 0.9386, 0.2581, 0.766, -0.5887, 0.2581, 0.766, -0.5887, 0.2581, 0.766, -0.5887, 0.2581, 0.766, -0.5887, 0.2178, 0.8027, -0.5552, 0.2178, 0.8027, -0.5552, 0.2178, 0.8027, -0.5552, 0.2178, 0.8027, -0.5552, 0.2932, 0.5822, -0.7584, 0.2932, 0.5822, -0.7584, 0.2932, 0.5822, -0.7584, 0.2932, 0.5822, -0.7584, 0.182, 0.6708, 0.719, 0.182, 0.6708, 0.719, 0.182, 0.6708, 0.719, 0.182, 0.6708, 0.719, 0.0, -0.7882, -0.6154, 0.0, -0.7882, -0.6154, 0.0, -0.7882, -0.6154, 0.0, -0.7882, -0.6154, 0.0, -0.7882, -0.6154, 0.0, -0.7882, -0.6154, 0.0, -0.7882, -0.6154, 0.0, -0.7882, -0.6154, -3.911e-09, 0.0, -1.0, -2.989e-10, 0.0, -1.0, 1.222e-09, 0.0, -1.0, 5.488e-11, 0.0, -1.0, -2.989e-10, 0.0, -1.0, -1.353e-09, 0.0, -1.0, 1.37e-10, 0.0, -1.0, 1.222e-09, 0.0, -1.0, 0.4266, -0.9045, -5.306e-08, 0.4266, -0.9045, -5.306e-08, 0.4266, -0.9045, -5.306e-08, 0.4266, -0.9045, -5.306e-08, 0.0, -1.0, 0.0, 0.0, -1.0, 0.0, 0.0, -1.0, 0.0, 0.0, -1.0, 0.0, -0.1177, -0.5604, -0.8198, -0.1177, -0.5604, -0.8198, -0.1177, -0.5604, -0.8198, -0.1177, -0.5604, -0.8198, 0.0, -0.6254, -0.7803, 0.0, -0.6254, -0.7803, 0.0, -0.6254, -0.7803, 0.0, -0.6254, -0.7803, 2.461e-09, 0.0, -1.0, 7.486e-09, 0.0, -1.0, 4.38e-09, 0.0, -1.0, 7.53e-09, 0.0, -1.0, 7.486e-09, 0.0, -1.0, 8.466e-10, 0.0, -1.0, 0.0, 0.0, -1.0, 4.38e-09, 0.0, -1.0, -0.119, 0.9929, -4.476e-08, -0.119, 0.9929, -4.476e-08, -0.119, 0.9929, -4.476e-08, -0.119, 0.9929, -4.476e-08, 0.2619, 0.9651, -7.144e-08, 0.2619, 0.9651, -7.144e-08, 0.2619, 0.9651, -7.144e-08, 0.2619, 0.9651, -7.144e-08, 0.0, -0.2997, 0.954, 0.0, -0.2997, 0.954, 0.0, -0.2997, 0.954, 0.0, -0.2997, 0.954, 0.0, -0.2997, 0.954, 0.0, -0.2997, 0.954, 0.0, -0.7956, 0.6058, 0.0, -0.7956, 0.6058, 0.0, -0.7956, 0.6058, 0.0, -0.7956, 0.6058, 0.0, -0.7956, 0.6058, 0.0, -0.7956, 0.6058, 0.0, -0.7956, 0.6058, 0.0, -0.7956, 0.6058, 0.0, 0.2997, 0.954, 0.0, 0.2997, 0.954, 0.0, 0.2997, 0.954, 0.0, 0.2997, 0.954, 0.0, 0.2997, 0.954, 0.0, 0.2997, 0.954, 0.0, 0.2997, 0.954, 0.0, 0.7882, -0.6154, 0.0, 0.7882, -0.6154, 0.0, 0.7882, -0.6154, 0.0, 0.7882, -0.6154, 0.0, 0.7882, -0.6154, 0.0, 0.7882, -0.6154, 0.0, 0.7882, -0.6154, 0.0, 0.7882, -0.6154, 0.0, 0.7956, 0.6058, 0.0, 0.7956, 0.6058, 0.0, 0.7956, 0.6058, 0.0, 0.7956, 0.6058, 0.0, 0.7956, 0.6058, 0.0, 0.7956, 0.6058, 0.0, 0.7956, 0.6058, 0.0, 0.7956, 0.6058, -0.168, -0.5334, -0.829, -0.168, -0.5334, -0.829, -0.168, -0.5334, -0.829, -0.168, -0.5334, -0.829, 0.0, -0.956, -0.2935, 0.0, -0.956, -0.2935, 0.0, -0.956, -0.2935, 0.0, -0.956, -0.2935, 0.0, -0.7882, -0.6154, 0.0, -0.7882, -0.6154, 0.0, -0.7882, -0.6154, 0.0, -0.7882, -0.6154, 0.0, -0.7882, -0.6154, 0.0, -0.7882, -0.6154, 0.0, -0.7882, -0.6154, 0.0, -0.7882, -0.6154, 4.375e-09, 0.0, -1.0, 1.669e-09, 0.0, -1.0, 1.721e-09, 0.0, -1.0, 4.248e-09, 0.0, -1.0, 1.669e-09, 0.0, -1.0, -1.853e-09, 0.0, -1.0, -2.155e-09, 0.0, -1.0, 1.721e-09, 0.0, -1.0, -0.5647, 0.8253, 6.819e-08, -0.5647, 0.8253, 6.819e-08, -0.5647, 0.8253, 6.819e-08, -0.5647, 0.8253, 6.819e-08, 0.0, 1.0, -3.472e-08, 0.0, 1.0, -3.472e-08, 0.0, 1.0, -3.472e-08, 0.0, 1.0, -3.472e-08, 1.033e-09, 0.0, -1.0, 1.869e-09, 0.0, -1.0, 5.247e-10, 0.0, -1.0, 5.92e-09, 0.0, -1.0, 1.869e-09, 0.0, -1.0, -6.901e-10, 0.0, -1.0, -2.658e-09, 0.0, -1.0, 5.247e-10, 0.0, -1.0, 0.1902, 0.6241, -0.7578, 0.1902, 0.6241, -0.7578, 0.1902, 0.6241, -0.7578, 0.1902, 0.6241, -0.7578, 0.0, 0.9288, -0.3705, 0.0, 0.9288, -0.3705, 0.0, 0.9288, -0.3705, 0.0, 0.9288, -0.3705, 0.5774, -0.8165, 0.0, 0.5774, -0.8165, 0.0, 0.5774, -0.8165, 0.0, 0.5774, -0.8165, 0.0, 0.0, -1.0, 2.083e-08, 0.0, -1.0, 2.083e-08, 0.0, -1.0, 2.083e-08, 0.0, -1.0, 2.083e-08, 3.272e-09, 0.0, -1.0, -1.155e-09, 0.0, -1.0, -1.533e-09, 0.0, -1.0, 3.062e-09, 0.0, -1.0, 3.062e-09, 0.0, -1.0, -1.533e-09, 0.0, -1.0, -1.853e-09, 0.0, -1.0, 1.669e-09, 0.0, -1.0, 9.561e-09, 0.0, -1.0, 3.272e-09, 0.0, -1.0, 3.062e-09, 0.0, -1.0, 2.531e-09, 0.0, -1.0, 2.531e-09, 0.0, -1.0, 3.062e-09, 0.0, -1.0, 1.669e-09, 0.0, -1.0, 4.375e-09, 0.0, -1.0, -1.299e-09, 0.0, -1.0, 0.0, 0.0, -1.0, 0.0, 0.0, -1.0, -1.504e-09, 0.0, -1.0, -1.504e-09, 0.0, -1.0, 0.0, 0.0, -1.0, -1.353e-09, 0.0, -1.0, -2.989e-10, 0.0, -1.0, -3.39e-09, 0.0, -1.0, -1.299e-09, 0.0, -1.0, -1.504e-09, 0.0, -1.0, -2.181e-09, 0.0, -1.0, -2.181e-09, 0.0, -1.0, -1.504e-09, 0.0, -1.0, -2.989e-10, 0.0, -1.0, -3.911e-09, 0.0, -1.0, -0.1534, 0.1318, 0.9793, -0.1534, 0.1318, 0.9793, -0.1534, 0.1318, 0.9793, -0.1638, 0.0863, 0.9827, -0.1638, 0.0863, 0.9827, -0.1638, 0.0863, 0.9827, 0.5718, 0.0, 0.8204, 0.5718, 0.0, 0.8204, 0.5718, 0.0, 0.8204, 0.5718, 0.0, 0.8204, 0.5718, 0.0, 0.8204, 0.5718, 0.0, 0.8204, 0.5718, 0.0, 0.8204, 0.5718, 0.0, 0.8204, 0.1644, 0.0, 0.9864, 0.1644, 0.0, 0.9864, 0.1644, 0.0, 0.9864, 0.1644, 0.0, 0.9864, 0.1644, 0.0, 0.9864, 0.1644, 0.0, 0.9864, 0.562, 0.0, -0.8271, 0.562, 0.0, -0.8271, 0.562, 0.0, -0.8271, 0.562, 0.0, -0.8271, 0.562, 0.0, -0.8271, 0.562, 0.0, -0.8271, 0.562, 0.0, -0.8271, 0.562, 0.0, -0.8271, -0.4825, 0.3951, 0.7817, -0.4825, 0.3951, 0.7817, -0.4825, 0.3951, 0.7817, -0.4825, 0.3951, 0.7817, -0.5475, 0.2884, 0.7856, -0.5475, 0.2884, 0.7856, -0.5475, 0.2884, 0.7856, -0.5475, 0.2884, 0.7856, 0.2647, -0.2349, -0.9353, 0.2647, -0.2349, -0.9353, 0.2647, -0.2349, -0.9353, 0.2647, -0.2349, -0.9353, 0.4143, 0.0, -0.9101, 0.4143, 0.0, -0.9101, 0.4143, 0.0, -0.9101, 0.4143, 0.0, -0.9101, -0.1939, 0.1851, -0.9634, -0.1939, 0.1851, -0.9634, -0.1939, 0.1851, -0.9634, -0.1939, 0.1851, -0.9634, -0.2655, 0.1399, -0.9539, -0.2655, 0.1399, -0.9539, -0.2655, 0.1399, -0.9539, -0.2655, 0.1399, -0.9539, -0.4772, 0.3857, -0.7896, -0.4772, 0.3857, -0.7896, -0.4772, 0.3857, -0.7896, -0.4772, 0.3857, -0.7896, -0.5389, 0.2839, -0.7931, -0.5389, 0.2839, -0.7931, -0.5389, 0.2839, -0.7931, -0.5389, 0.2839, -0.7931, 0.9731, 0.2303, -1.085e-07, 0.9731, 0.2303, -1.085e-07, 0.9731, 0.2303, -1.085e-07, 0.9731, 0.2303, -1.085e-07, 1.0, 0.0, -1.066e-07, 1.0, 0.0, -1.066e-07, 1.0, 0.0, -1.066e-07, 1.0, 0.0, -1.066e-07, 0.03596, 0.1715, -0.9845, 0.03596, 0.1715, -0.9845, 0.03596, 0.1715, -0.9845, 0.03596, 0.1715, -0.9845, -0.1524, -0.01954, -0.9881, -0.1524, -0.01954, -0.9881, -0.1524, -0.01954, -0.9881, -0.1524, -0.01954, -0.9881, -1.155e-09, 0.0, -1.0, -3.39e-09, 0.0, -1.0, -2.181e-09, 0.0, -1.0, -1.533e-09, 0.0, -1.0, -1.533e-09, 0.0, -1.0, -2.181e-09, 0.0, -1.0, -3.911e-09, 0.0, -1.0, -1.853e-09, 0.0, -1.0, -0.9999, -0.01459, 9.471e-08, -0.9999, -0.01459, 9.471e-08, -0.9999, -0.01459, 9.471e-08, -0.9999, -0.01459, 9.471e-08, -0.8847, 0.4661, 7.938e-08, -0.8847, 0.4661, 7.938e-08, -0.8847, 0.4661, 7.938e-08, -0.8847, 0.4661, 7.938e-08, 1.721e-09, 0.0, -1.0, -2.155e-09, 0.0, -1.0, 0.0, 0.0, -1.0, 0.0, 0.0, -1.0, 0.0, 0.0, -1.0, 0.0, 0.0, -1.0, -6.901e-10, 0.0, -1.0, 1.869e-09, 0.0, -1.0, 4.248e-09, 0.0, -1.0, 1.721e-09, 0.0, -1.0, 0.0, 0.0, -1.0, 0.0, 0.0, -1.0, 0.0, 0.0, -1.0, 0.0, 0.0, -1.0, 1.869e-09, 0.0, -1.0, 1.033e-09, 0.0, -1.0, 1.222e-09, 0.0, -1.0, 1.37e-10, 0.0, -1.0, 1.223e-09, 0.0, -1.0, 4.354e-09, 0.0, -1.0, 4.354e-09, 0.0, -1.0, 1.223e-09, 0.0, -1.0, 8.466e-10, 0.0, -1.0, 7.486e-09, 0.0, -1.0, 5.488e-11, 0.0, -1.0, 1.222e-09, 0.0, -1.0, 4.354e-09, 0.0, -1.0, 1.833e-09, 0.0, -1.0, 1.833e-09, 0.0, -1.0, 4.354e-09, 0.0, -1.0, 7.486e-09, 0.0, -1.0, 2.461e-09, 0.0, -1.0, -0.1683, -0.2861, 0.9433, -0.1683, -0.2861, 0.9433, -0.1683, -0.2861, 0.9433, -0.1683, -0.2861, 0.9433, -0.157, -0.2975, 0.9417, -0.157, -0.2975, 0.9417, -0.157, -0.2975, 0.9417, 0.1587, -0.01944, 0.9871, 0.1587, -0.01944, 0.9871, 0.1587, -0.01944, 0.9871, 0.1587, -0.01944, 0.9871, 0.1644, 0.0, 0.9864, 0.1644, 0.0, 0.9864, 0.1644, 0.0, 0.9864, 0.4473, -0.2776, -0.8502, 0.4473, -0.2776, -0.8502, 0.4473, -0.2776, -0.8502, 0.4473, -0.2776, -0.8502, 0.562, 0.0, -0.8271, 0.562, 0.0, -0.8271, 0.562, 0.0, -0.8271, 0.562, 0.0, -0.8271, 0.45, -0.2933, 0.8435, 0.45, -0.2933, 0.8435, 0.45, -0.2933, 0.8435, 0.45, -0.2933, 0.8435, 0.5718, 0.0, 0.8204, 0.5718, 0.0, 0.8204, 0.5718, 0.0, 0.8204, 0.5718, 0.0, 0.8204, -0.445, -0.6517, 0.6142, -0.445, -0.6517, 0.6142, -0.445, -0.6517, 0.6142, -0.445, -0.6517, 0.6142, -0.3877, -0.735, 0.5563, -0.3877, -0.735, 0.5563, -0.3877, -0.735, 0.5563, -0.3877, -0.735, 0.5563, -0.439, -0.6482, -0.6221, -0.439, -0.6482, -0.6221, -0.439, -0.6482, -0.6221, -0.439, -0.6482, -0.6221, -0.3846, -0.7291, -0.566, -0.3846, -0.7291, -0.566, -0.3846, -0.7291, -0.566, -0.3846, -0.7291, -0.566, -0.1742, -0.9847, 1.222e-07, -0.1742, -0.9847, 1.222e-07, -0.1742, -0.9847, 1.222e-07, -0.1742, -0.9847, 1.222e-07, -0.4666, -0.8845, 0.0, -0.4666, -0.8845, 0.0, -0.4666, -0.8845, 0.0, -0.4666, -0.8845, 0.0, -0.4036, -0.4648, -0.7881, -0.4036, -0.4648, -0.7881, -0.4036, -0.4648, -0.7881, -0.4036, -0.4648, -0.7881, -0.4428, -0.8393, 0.3155, -0.4428, -0.8393, 0.3155, -0.4428, -0.8393, 0.3155, -0.4428, -0.8393, 0.3155, 0.1746, -0.09767, -0.9798, 0.1746, -0.09767, -0.9798, 0.1746, -0.09767, -0.9798, 0.1746, -0.09767, -0.9798, 0.2153, 0.0, -0.9765, 0.2153, 0.0, -0.9765, 0.2153, 0.0, -0.9765, 0.2153, 0.0, -0.9765, -2.155e-09, 0.0, -1.0, 5.488e-11, 0.0, -1.0, 1.833e-09, 0.0, -1.0, 0.0, 0.0, -1.0, 0.0, 0.0, -1.0, 1.833e-09, 0.0, -1.0, 2.461e-09, 0.0, -1.0, -6.901e-10, 0.0, -1.0, 1.37e-10, 0.0, -1.0, -3.409e-09, 0.0, -1.0, -1.808e-09, 0.0, -1.0, 1.223e-09, 0.0, -1.0, 1.223e-09, 0.0, -1.0, -1.808e-09, 0.0, -1.0, -4.713e-10, 0.0, -1.0, 8.466e-10, 0.0, -1.0, 0.9064, 0.4225, -6.545e-08, 0.9064, 0.4225, -6.545e-08, 0.9064, 0.4225, -6.545e-08, 0.9064, 0.4225, -6.545e-08, 1.0, 0.0, -1.066e-07, 1.0, 0.0, -1.066e-07, 1.0, 0.0, -1.066e-07, 1.0, 0.0, -1.066e-07, -7.079e-08, 0.0, 1.0, -1.054e-07, 0.0, 1.0, -1.054e-07, 0.0, 1.0, -4.006e-08, 0.0, 1.0, -4.006e-08, 0.0, 1.0, 0.0, 0.0, 1.0, 0.0, 0.0, 1.0, -7.079e-08, 0.0, 1.0])] * 3)])

# ---- objects
ob_forest_iii = bpy.data.objects.new('Forest III', me_cube_002)

# ---- transforms, parenting, visibility, modifiers, constraints
ob_forest_iii.location = (0.0, 0.0, 0.0)
ob_forest_iii.rotation_euler = (-1.629e-07, 0.0, 0.0)
ob_forest_iii.color = (0.8, 0.8, 0.8, 1.0)
ob_forest_iii.lineart.crease_threshold = 0.0

# ---- collection membership
col_collection_1.objects.link(ob_forest_iii)
col_collection_2.objects.link(ob_forest_iii)
col_collection_3.objects.link(ob_forest_iii)
col_collection_4.objects.link(ob_forest_iii)
col_collection_5.objects.link(ob_forest_iii)
col_collection_6.objects.link(ob_forest_iii)
col_collection_7.objects.link(ob_forest_iii)
col_collection_8.objects.link(ob_forest_iii)
col_collection_9.objects.link(ob_forest_iii)
col_collection_10.objects.link(ob_forest_iii)
col_collection_11.objects.link(ob_forest_iii)
col_collection_12.objects.link(ob_forest_iii)
col_collection_13.objects.link(ob_forest_iii)
col_collection_14.objects.link(ob_forest_iii)
col_collection_15.objects.link(ob_forest_iii)
col_collection_16.objects.link(ob_forest_iii)
col_collection_17.objects.link(ob_forest_iii)
col_collection_18.objects.link(ob_forest_iii)
col_collection_19.objects.link(ob_forest_iii)
col_collection_20.objects.link(ob_forest_iii)

# ---- scene / render settings (as saved in the file)
scene.frame_start = 1; scene.frame_end = 250; scene.frame_set(1)
scene.render.engine = 'BLENDER_EEVEE_NEXT'
scene.render.resolution_percentage = 50
scene.render.dither_intensity = 0.0
scene.cycles.use_denoising = False
scene.cycles.samples = 128
scene.cycles.sampling_pattern = 'TABULATED_SOBOL'
scene.cycles.light_sampling_threshold = 0.0
scene.cycles.use_adaptive_sampling = False
scene.cycles.use_light_tree = False
scene.cycles.blur_glossy = 0.0
scene.cycles.sample_clamp_indirect = 0.0
scene.view_settings.view_transform = 'Standard'
bpy.context.view_layer.update()

# ---- added for rendering (the .blend has no active camera and no usable light): camera, sun
cam_auto = bpy.data.cameras.new('AutoCamera')
cam_auto.lens = 50.0
cam_auto.sensor_width = 36.0
cam_auto.clip_end = 1000.0
ob_auto_camera = bpy.data.objects.new('AutoCamera', cam_auto)
scene.collection.objects.link(ob_auto_camera)
ob_auto_camera.location = (23.6601, -28.0461, 23.6515)
ob_auto_camera.rotation_euler = (1.09748, -7.21219e-08, 0.694738)
scene.camera = ob_auto_camera
light_auto_sun = bpy.data.lights.new('AutoSun', 'SUN')
light_auto_sun.energy = 3.0
light_auto_sun.angle = 0.0523599
ob_auto_sun = bpy.data.objects.new('AutoSun', light_auto_sun)
scene.collection.objects.link(ob_auto_sun)
ob_auto_sun.rotation_euler = (0.872665, 0.174533, 0.523599)
bpy.context.view_layer.update()
